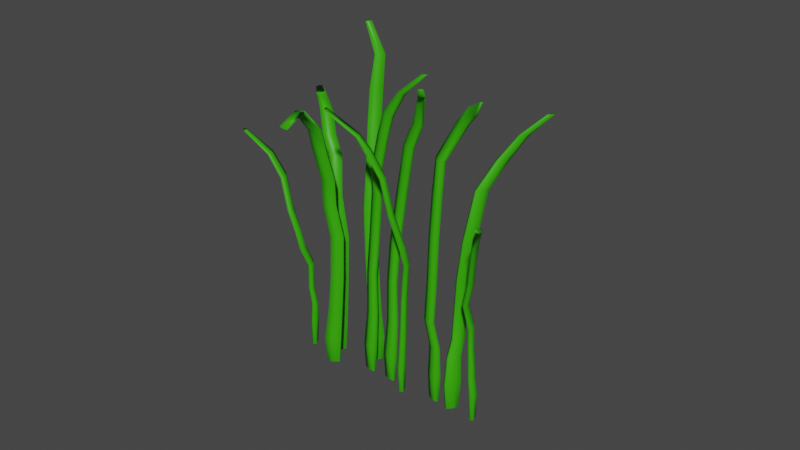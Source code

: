 # Source: grass_2.blend  (saved by Blender 3.4.6; exported with 4.5.12 LTS)
import bpy
from mathutils import Matrix  # noqa: F401  (used for matrix-valued properties, if any)

bpy.ops.wm.read_factory_settings(use_empty=True)
scene = bpy.context.scene
scene.name = 'Scene'

# ---- collections
col_collection = bpy.data.collections.new('Collection'); scene.collection.children.link(col_collection)
col_grass_2 = bpy.data.collections.new('Grass 2'); scene.collection.children.link(col_grass_2)

# ---- materials (node trees are filled in below, after node groups)
mat_grass = bpy.data.materials.new('grass')
mat_grass.use_transparent_shadow = False

# ---- material node trees
mat_grass.use_nodes = True; mat_grass.node_tree.nodes.clear()
_N = mat_grass.node_tree.nodes; _L = mat_grass.node_tree.links
n0 = _N.new('ShaderNodeBsdfPrincipled'); n0.name = 'Principled BSDF'; n0.location = (10, 300)
n0.distribution = 'GGX'
n0.subsurface_method = 'RANDOM_WALK_SKIN'
n0.inputs[0].default_value = (0.0382, 0.4233, 0.0, 1.0)
n0.inputs[3].default_value = 1.45
n0.inputs[27].default_value = (0.0, 0.0, 0.0, 1.0)
n0.inputs[28].default_value = 1.0
n1 = _N.new('ShaderNodeOutputMaterial'); n1.name = 'Material Output'; n1.location = (300, 300)
_L.new(n0.outputs[0], n1.inputs[0])
n1.is_active_output = True

# ---- world
world_world = bpy.data.worlds.new('World'); scene.world = world_world
world_world.use_nodes = True; world_world.node_tree.nodes.clear()
_N = world_world.node_tree.nodes; _L = world_world.node_tree.links
n0 = _N.new('ShaderNodeOutputWorld'); n0.name = 'World Output'; n0.location = (300, 300)
n1 = _N.new('ShaderNodeBackground'); n1.name = 'Background'; n1.location = (10, 300)
n1.inputs[0].default_value = (0.05088, 0.05088, 0.05088, 1.0)
_L.new(n1.outputs[0], n0.inputs[0])
n0.is_active_output = True
world_world.color = (0.05088, 0.05088, 0.05088)
world_world.use_sun_shadow = False
world_world.sun_shadow_jitter_overblur = 0.0

# ---- meshes
me_cylinder_018 = bpy.data.meshes.new('Cylinder.018')
me_cylinder_018.from_pydata([(0.05378, -0.21, -0.1078), (0.06244, -0.215, -0.1078), (0.06244, -0.225, -0.1078), (0.05378, -0.23, -0.1078), (0.04512, -0.225, -0.1078), (0.04512, -0.215, -0.1078), (0.05378, -0.2073, -0.0893), (0.05615, -0.2041, -0.06879), (0.06429, -0.1921, -0.05716), (0.06712, -0.1917, -0.02984), (0.06759, -0.1978, -0.0125), (0.07081, -0.2154, 0.01568), (0.08614, -0.2126, 0.04927), (0.1116, -0.216, 0.06704), (0.1334, -0.2404, 0.08388), (0.1617, -0.2645, 0.09643), (0.1665, -0.2673, 0.09643), (0.1402, -0.2441, 0.08392), (0.12, -0.2209, 0.06708), (0.09463, -0.2175, 0.04928), (0.07946, -0.2203, 0.01568), (0.07625, -0.2028, -0.0125), (0.07582, -0.1968, -0.02983), (0.07296, -0.1971, -0.05716), (0.06535, -0.2094, -0.0688), (0.06482, -0.2136, -0.0893), (0.1666, -0.2728, 0.09645), (0.1402, -0.2521, 0.08393), (0.1196, -0.2308, 0.06716), (0.09434, -0.2276, 0.04927), (0.07947, -0.2302, 0.0157), (0.07625, -0.2127, -0.0125), (0.07585, -0.2068, -0.02981), (0.07296, -0.2071, -0.05716), (0.06535, -0.22, -0.06886), (0.06482, -0.2264, -0.0893), (0.1618, -0.2755, 0.09644), (0.1335, -0.2562, 0.08392), (0.1109, -0.236, 0.06716), (0.08559, -0.2326, 0.04926), (0.07082, -0.2352, 0.0157), (0.06759, -0.2177, -0.0125), (0.06715, -0.2117, -0.02982), (0.06428, -0.2121, -0.05717), (0.05618, -0.2253, -0.06906), (0.05378, -0.2327, -0.0893), (0.157, -0.2728, 0.09644), (0.1265, -0.2522, 0.08389), (0.1023, -0.2309, 0.06716), (0.07691, -0.2277, 0.04925), (0.06217, -0.2302, 0.0157), (0.05893, -0.2127, -0.0125), (0.05838, -0.2065, -0.02985), (0.05556, -0.2069, -0.05718), (0.04699, -0.2199, -0.06922), (0.04274, -0.2264, -0.0893), (0.1569, -0.2673, 0.09642), (0.1265, -0.2443, 0.08387), (0.1027, -0.2209, 0.0671), (0.07723, -0.2177, 0.04927), (0.06213, -0.2203, 0.01568), (0.05893, -0.2028, -0.0125), (0.05835, -0.1965, -0.02987), (0.05557, -0.1969, -0.05717), (0.04698, -0.2093, -0.06911), (0.04274, -0.2136, -0.0893), (-0.03734, 0.2258, -0.1094), (-0.02954, 0.2158, -0.1094), (-0.03067, 0.2062, -0.1094), (-0.0396, 0.2065, -0.1094), (-0.0474, 0.2165, -0.1094), (-0.04627, 0.2262, -0.1094), (-0.03703, 0.2285, -0.09093), (-0.03425, 0.215, -0.06199), (-0.03308, 0.2092, -0.03924), (-0.03131, 0.2125, -0.01826), (-0.03547, 0.239, 0.01185), (-0.0296, 0.2734, 0.03768), (-0.03107, 0.3194, 0.04932), (-0.0274, 0.368, 0.06427), (-0.02448, 0.4221, 0.06554), (-0.02026, 0.496, 0.06958), (-0.01596, 0.4911, 0.06946), (-0.01909, 0.411, 0.06716), (-0.01939, 0.356, 0.06197), (-0.02308, 0.3091, 0.04907), (-0.02178, 0.2633, 0.03769), (-0.02768, 0.229, 0.01185), (-0.02351, 0.2025, -0.01826), (-0.02528, 0.1992, -0.03924), (-0.02598, 0.2044, -0.06199), (-0.02709, 0.2157, -0.09093), (-0.01586, 0.4858, 0.06825), (-0.02071, 0.4012, 0.06851), (-0.0204, 0.3481, 0.06181), (-0.02413, 0.2994, 0.04903), (-0.02289, 0.2536, 0.03769), (-0.0288, 0.2193, 0.01184), (-0.02464, 0.1929, -0.01826), (-0.0264, 0.1896, -0.03924), (-0.02717, 0.1941, -0.06199), (-0.02852, 0.2034, -0.09093), (-0.01993, 0.4854, 0.06696), (-0.02805, 0.4014, 0.0688), (-0.02961, 0.3513, 0.06413), (-0.03316, 0.3001, 0.04908), (-0.03182, 0.2539, 0.03768), (-0.03772, 0.2197, 0.01184), (-0.03356, 0.1932, -0.01827), (-0.03533, 0.1899, -0.03924), (-0.03664, 0.1945, -0.06199), (-0.03991, 0.2039, -0.09093), (-0.02455, 0.4904, 0.0676), (-0.03489, 0.4071, 0.06971), (-0.03769, 0.3607, 0.06587), (-0.04111, 0.3102, 0.04916), (-0.03963, 0.2639, 0.03768), (-0.04552, 0.2297, 0.01185), (-0.04136, 0.2032, -0.01827), (-0.04313, 0.1999, -0.03924), (-0.04492, 0.2051, -0.06199), (-0.04985, 0.2166, -0.09093), (-0.02473, 0.4957, 0.06894), (-0.03342, 0.42, 0.0684), (-0.0366, 0.3693, 0.06587), (-0.04007, 0.32, 0.04932), (-0.03852, 0.2736, 0.03768), (-0.0444, 0.2394, 0.01185), (-0.04024, 0.2129, -0.01826), (-0.042, 0.2096, -0.03924), (-0.04373, 0.2153, -0.06199), (-0.04841, 0.2289, -0.09093), (-0.06349, 0.273, -0.1078), (-0.06899, 0.2568, -0.1078), (-0.07296, 0.2609, -0.1078), (-0.07143, 0.2811, -0.1078), (-0.06594, 0.2974, -0.1078), (-0.06197, 0.2933, -0.1078), (-0.06123, 0.2704, -0.08813), (-0.06277, 0.2606, -0.07436), (-0.06642, 0.2654, -0.06025), (-0.0663, 0.262, -0.0413), (-0.07784, 0.2554, -0.02688), (-0.08413, 0.2558, -0.01221), (-0.09014, 0.2782, 0.001547), (-0.09355, 0.3143, 0.02306), (-0.1074, 0.3481, 0.03829), (-0.134, 0.4094, 0.05174), (-0.1369, 0.3999, 0.05176), (-0.1124, 0.3379, 0.03819), (-0.09915, 0.2984, 0.02303), (-0.09578, 0.2626, 0.001556), (-0.08959, 0.2395, -0.01218), (-0.08328, 0.239, -0.02686), (-0.07174, 0.2457, -0.04125), (-0.0719, 0.2492, -0.06023), (-0.06814, 0.2439, -0.07309), (-0.06825, 0.2498, -0.08814), (-0.1392, 0.4023, 0.05175), (-0.115, 0.3393, 0.03831), (-0.103, 0.3021, 0.02309), (-0.09952, 0.2658, 0.001596), (-0.09348, 0.2432, -0.01219), (-0.08732, 0.243, -0.02695), (-0.07567, 0.2496, -0.04125), (-0.07578, 0.253, -0.06017), (-0.0723, 0.2481, -0.07304), (-0.07328, 0.2549, -0.08811), (-0.1385, 0.4141, 0.05173), (-0.1129, 0.3518, 0.03849), (-0.1012, 0.3214, 0.0232), (-0.0975, 0.2841, 0.001659), (-0.09193, 0.2633, -0.01219), (-0.08597, 0.2636, -0.0271), (-0.07416, 0.2698, -0.04129), (-0.07422, 0.2731, -0.06016), (-0.07111, 0.2691, -0.07427), (-0.07131, 0.2807, -0.08809), (-0.1355, 0.4232, 0.05172), (-0.108, 0.3628, 0.03865), (-0.09523, 0.3363, 0.02335), (-0.09181, 0.2998, 0.001731), (-0.08641, 0.2794, -0.01219), (-0.08051, 0.2798, -0.02714), (-0.06866, 0.286, -0.04129), (-0.06874, 0.2894, -0.06019), (-0.06555, 0.286, -0.07502), (-0.0643, 0.3014, -0.08808), (-0.1332, 0.4208, 0.05173), (-0.1051, 0.3603, 0.03859), (-0.09139, 0.3325, 0.02328), (-0.08814, 0.2968, 0.001674), (-0.08252, 0.2757, -0.0122), (-0.07647, 0.2758, -0.02704), (-0.06474, 0.2821, -0.0413), (-0.06485, 0.2855, -0.06023), (-0.06138, 0.2818, -0.07506), (-0.05927, 0.2962, -0.08811), (-0.01119, 0.0644, -0.1078), (-0.01069, 0.04388, -0.1078), (-0.01484, 0.04091, -0.1078), (-0.01948, 0.05846, -0.1078), (-0.01998, 0.07899, -0.1078), (-0.01584, 0.08196, -0.1078), (-0.009943, 0.06551, -0.08915), (-0.007325, 0.06517, -0.06217), (-0.005622, 0.07793, -0.03374), (-0.0008412, 0.08112, -0.005045), (0.001815, 0.07457, 0.02515), (-0.0007108, 0.06467, 0.04224), (0.004674, 0.03994, 0.0676), (0.008835, 0.01593, 0.08543), (0.01627, -0.04044, 0.1024), (0.02764, -0.1331, 0.1199), (0.02793, -0.1429, 0.1205), (0.01609, -0.05389, 0.1023), (0.009076, -0.004484, 0.08504), (0.005049, 0.01988, 0.06756), (-0.0002113, 0.04412, 0.04223), (0.002314, 0.05404, 0.02515), (-0.0003477, 0.06061, -0.00505), (-0.005494, 0.05781, -0.03415), (-0.0068, 0.0434, -0.06217), (-0.009313, 0.03934, -0.08915), (0.02564, -0.1446, 0.1205), (0.01289, -0.0567, 0.1023), (0.004943, -0.007415, 0.08507), (0.0009028, 0.01691, 0.06756), (-0.004359, 0.04117, 0.04224), (-0.001794, 0.05094, 0.02517), (-0.004494, 0.05764, -0.00505), (-0.009584, 0.05481, -0.03408), (-0.01114, 0.04013, -0.06212), (-0.0146, 0.03555, -0.08915), (0.02304, -0.1364, 0.1199), (0.009922, -0.04634, 0.1023), (0.0005728, 0.01008, 0.08551), (-0.003602, 0.03394, 0.06761), (-0.00899, 0.05852, 0.0422), (-0.00646, 0.06857, 0.02516), (-0.009125, 0.07517, -0.005036), (-0.01378, 0.07179, -0.03359), (-0.01611, 0.05884, -0.06216), (-0.02051, 0.05794, -0.08914), (0.02268, -0.1263, 0.1194), (0.009836, -0.03134, 0.1025), (0.0003163, 0.03106, 0.08605), (-0.004142, 0.05469, 0.06761), (-0.009466, 0.07872, 0.04215), (-0.006924, 0.08898, 0.02518), (-0.009624, 0.0957, -0.005037), (-0.01431, 0.09192, -0.03375), (-0.01658, 0.08051, -0.0621), (-0.02115, 0.08411, -0.08914), (0.02497, -0.1246, 0.1194), (0.013, -0.02832, 0.1025), (0.004451, 0.034, 0.08603), (2.326e-05, 0.05758, 0.06762), (-0.005326, 0.08179, 0.04216), (-0.002816, 0.09208, 0.02516), (-0.005477, 0.09867, -0.005036), (-0.01015, 0.09487, -0.03373), (-0.01224, 0.08378, -0.06216), (-0.01586, 0.08789, -0.08914), (0.01088, -0.08351, -0.1076), (0.004744, -0.09845, -0.1076), (0.0009572, -0.09356, -0.1076), (0.003303, -0.07372, -0.1076), (0.009435, -0.05878, -0.1076), (0.01322, -0.06367, -0.1076), (0.01192, -0.08486, -0.08911), (0.01222, -0.09055, -0.06079), (0.01275, -0.09118, -0.03585), (0.01478, -0.09652, -0.009278), (0.006488, -0.111, 0.004453), (-0.007127, -0.102, 0.02861), (-0.01472, -0.08164, 0.0524), (-0.03149, -0.07358, 0.07057), (-0.04406, -0.0601, 0.08048), (-0.07997, -0.0255, 0.09627), (-0.08171, -0.03252, 0.09665), (-0.04826, -0.07171, 0.08059), (-0.03731, -0.08695, 0.07047), (-0.02055, -0.09631, 0.05242), (-0.01258, -0.1164, 0.02849), (0.0004469, -0.1259, 0.004438), (0.008644, -0.1115, -0.009278), (0.006617, -0.1061, -0.03585), (0.005713, -0.1064, -0.06079), (0.004101, -0.1039, -0.08911), (-0.08309, -0.03048, 0.09684), (-0.05035, -0.06784, 0.08061), (-0.04085, -0.08463, 0.0706), (-0.02424, -0.09193, 0.05248), (-0.01638, -0.1115, 0.02848), (-0.00332, -0.121, 0.004434), (0.004857, -0.1066, -0.009273), (0.00283, -0.1012, -0.03585), (0.001694, -0.1012, -0.06079), (-0.000727, -0.09767, -0.08911), (-0.08212, -0.02254, 0.09714), (-0.04822, -0.05219, 0.08052), (-0.03857, -0.07067, 0.071), (-0.02222, -0.073, 0.05246), (-0.01472, -0.09226, 0.02862), (-0.001018, -0.1012, 0.004442), (0.007203, -0.08673, -0.009278), (0.005175, -0.08139, -0.03585), (0.004183, -0.08017, -0.06079), (0.002263, -0.07238, -0.08911), (-0.07835, -0.01643, 0.09767), (-0.04336, -0.04076, 0.08051), (-0.03253, -0.05619, 0.07093), (-0.01608, -0.05772, 0.05239), (-0.00863, -0.07734, 0.02862), (0.005046, -0.0863, 0.004453), (0.01333, -0.07178, -0.009274), (0.01131, -0.06645, -0.03585), (0.01069, -0.06431, -0.06079), (0.01008, -0.05333, -0.08911), (-0.07702, -0.01822, 0.09733), (-0.0412, -0.045, 0.0805), (-0.029, -0.05755, 0.07066), (-0.01238, -0.06204, 0.05238), (-0.004767, -0.08219, 0.02861), (0.008856, -0.09117, 0.004449), (0.01712, -0.07668, -0.009278), (0.01509, -0.07134, -0.03585), (0.01471, -0.06951, -0.06079), (0.01491, -0.05957, -0.08911), (0.001196, 0.1187, -0.1078), (0.009134, 0.1093, -0.1078), (0.008145, 0.09957, -0.1078), (-0.0007822, 0.09924, -0.1078), (-0.00872, 0.1087, -0.1078), (-0.007731, 0.1184, -0.1078), (0.001335, 0.1213, -0.08947), (-0.0008991, 0.1174, -0.06904), (-0.002487, 0.1155, -0.04795), (-0.003511, 0.1219, -0.0228), (-0.00329, 0.1291, 0.01018), (0.003995, 0.1489, 0.04324), (0.009942, 0.1721, 0.06649), (0.01622, 0.1916, 0.08827), (0.02172, 0.1932, 0.1111), (0.01147, 0.2252, 0.1312), (0.01586, 0.22, 0.1312), (0.02798, 0.1858, 0.1111), (0.02416, 0.1822, 0.08827), (0.01788, 0.1627, 0.06649), (0.01193, 0.1395, 0.04324), (0.004648, 0.1196, 0.01018), (0.004428, 0.1125, -0.0228), (0.005451, 0.1061, -0.04795), (0.007524, 0.1075, -0.06904), (0.01146, 0.1093, -0.08947), (0.01532, 0.2146, 0.1312), (0.02719, 0.1781, 0.1111), (0.02316, 0.1725, 0.08827), (0.01689, 0.1529, 0.06649), (0.01094, 0.1297, 0.04324), (0.003659, 0.1099, 0.01018), (0.003439, 0.1027, -0.0228), (0.004462, 0.09637, -0.04795), (0.006474, 0.09712, -0.06904), (0.01019, 0.09687, -0.08947), (0.01038, 0.2144, 0.1312), (0.02039, 0.1765, 0.1111), (0.01423, 0.1721, 0.08827), (0.007964, 0.1526, 0.06649), (0.002017, 0.1294, 0.04324), (-0.005268, 0.1096, 0.01018), (-0.005489, 0.1024, -0.0228), (-0.004465, 0.09604, -0.04795), (-0.002998, 0.09677, -0.06904), (-0.001187, 0.09645, -0.08947), (0.007029, 0.2154, 0.1313), (0.01418, 0.1833, 0.1111), (0.006276, 0.1815, 0.08825), (2.583e-05, 0.162, 0.06649), (-0.005921, 0.1388, 0.04324), (-0.01321, 0.119, 0.01018), (-0.01343, 0.1118, -0.0228), (-0.0124, 0.1054, -0.04795), (-0.01142, 0.1068, -0.06904), (-0.01131, 0.1084, -0.08947), (0.007576, 0.2208, 0.1313), (0.01489, 0.1916, 0.1111), (0.007269, 0.1913, 0.08825), (0.001015, 0.1718, 0.06649), (-0.004932, 0.1485, 0.04324), (-0.01222, 0.1287, 0.01018), (-0.01244, 0.1216, -0.0228), (-0.01141, 0.1152, -0.04795), (-0.01037, 0.1171, -0.06904), (-0.01005, 0.1209, -0.08947), (0.006045, -0.006257, -0.1078), (0.006543, -0.02678, -0.1078), (0.002397, -0.02975, -0.1078), (-0.002249, -0.0122, -0.1078), (-0.002747, 0.008331, -0.1078), (0.0014, 0.0113, -0.1078), (0.007291, -0.00515, -0.08915), (0.00991, -0.00549, -0.06217), (0.01161, 0.007267, -0.03374), (0.01639, 0.01046, -0.005045), (0.02262, -0.001606, 0.02885), (0.02472, -0.0196, 0.04896), (0.02644, -0.04044, 0.06704), (0.03323, -0.07049, 0.0838), (0.02974, -0.1093, 0.1049), (0.0148, -0.1761, 0.1148), (0.01509, -0.1859, 0.1153), (0.02941, -0.1224, 0.1049), (0.03284, -0.08946, 0.08364), (0.02681, -0.06049, 0.06699), (0.02522, -0.04015, 0.04892), (0.02312, -0.02217, 0.02881), (0.01689, -0.01005, -0.00505), (0.01174, -0.01285, -0.03415), (0.01044, -0.02726, -0.06217), (0.007922, -0.03132, -0.08915), (0.0128, -0.1876, 0.1153), (0.0262, -0.1251, 0.1049), (0.02871, -0.0924, 0.08368), (0.02266, -0.06346, 0.06699), (0.02107, -0.04309, 0.04893), (0.01903, -0.02527, 0.02887), (0.01274, -0.01302, -0.00505), (0.007651, -0.01585, -0.03408), (0.006099, -0.03053, -0.06212), (0.002637, -0.03511, -0.08915), (0.0102, -0.1794, 0.1148), (0.02335, -0.1151, 0.1049), (0.02499, -0.07637, 0.08387), (0.01816, -0.04644, 0.06704), (0.01648, -0.02582, 0.0489), (0.01435, -0.007631, 0.02886), (0.008109, 0.004509, -0.005036), (0.003458, 0.001131, -0.03359), (0.001125, -0.01182, -0.06216), (-0.003278, -0.01272, -0.08914), (0.009844, -0.1693, 0.1143), (0.02338, -0.1003, 0.105), (0.02493, -0.05586, 0.08433), (0.01762, -0.02569, 0.06705), (0.01623, -0.006148, 0.04874), (0.01398, 0.01236, 0.02845), (0.007611, 0.02504, -0.005037), (0.002928, 0.02126, -0.03375), (0.0006542, 0.009849, -0.0621), (-0.003912, 0.01345, -0.08914), (0.01213, -0.1676, 0.1143), (0.02655, -0.09733, 0.105), (0.02908, -0.05296, 0.08429), (0.02178, -0.0228, 0.06705), (0.02038, -0.00311, 0.04874), (0.01807, 0.01549, 0.02841), (0.01176, 0.02801, -0.005036), (0.007089, 0.02421, -0.03373), (0.00499, 0.01312, -0.06216), (0.001373, 0.01723, -0.08914), (-0.05505, 0.1532, -0.1076), (-0.0488, 0.1385, -0.1076), (-0.05108, 0.13, -0.1076), (-0.05959, 0.1362, -0.1076), (-0.06583, 0.1509, -0.1076), (-0.06356, 0.1594, -0.1076), (-0.05442, 0.1556, -0.08911), (-0.05012, 0.1486, -0.06079), (-0.04808, 0.1422, -0.03835), (-0.0459, 0.148, -0.009278), (-0.05356, 0.1569, 0.01408), (-0.0551, 0.1542, 0.03322), (-0.06524, 0.1552, 0.05501), (-0.07529, 0.1239, 0.07242), (-0.09911, 0.08197, 0.08921), (-0.1286, 0.00457, 0.08527), (-0.1251, -0.003178, 0.08533), (-0.09407, 0.071, 0.08925), (-0.06902, 0.1094, 0.07244), (-0.059, 0.1405, 0.05501), (-0.04885, 0.1395, 0.03322), (-0.04731, 0.1422, 0.01408), (-0.03966, 0.1333, -0.009278), (-0.04184, 0.1275, -0.03835), (-0.04349, 0.133, -0.06079), (-0.04646, 0.1368, -0.08911), (-0.126, -0.006402, 0.08551), (-0.09544, 0.06515, 0.08926), (-0.07091, 0.1012, 0.07239), (-0.06126, 0.132, 0.055), (-0.05113, 0.1309, 0.03321), (-0.04959, 0.1337, 0.01408), (-0.04194, 0.1247, -0.009273), (-0.04411, 0.119, -0.03835), (-0.0459, 0.1239, -0.06079), (-0.04936, 0.126, -0.08911), (-0.13, -0.0002294, 0.08615), (-0.1019, 0.07023, 0.08923), (-0.07899, 0.1077, 0.07232), (-0.0697, 0.1383, 0.05497), (-0.05964, 0.1371, 0.03322), (-0.0581, 0.1399, 0.01408), (-0.05045, 0.1309, -0.009278), (-0.05262, 0.1252, -0.03835), (-0.05494, 0.1305, -0.06079), (-0.06021, 0.1338, -0.08911), (-0.1328, 0.01041, 0.08684), (-0.1066, 0.08163, 0.08873), (-0.08501, 0.1226, 0.07229), (-0.07594, 0.153, 0.05497), (-0.06589, 0.1518, 0.03321), (-0.06435, 0.1546, 0.01408), (-0.05669, 0.1456, -0.009274), (-0.05887, 0.1399, -0.03835), (-0.06156, 0.1461, -0.06079), (-0.06817, 0.1526, -0.08911), (-0.1319, 0.01338, 0.0865), (-0.1051, 0.08761, 0.08876), (-0.08307, 0.1308, 0.07233), (-0.07337, 0.1599, 0.05471), (-0.06361, 0.1604, 0.03322), (-0.06207, 0.1631, 0.01408), (-0.05442, 0.1541, -0.009278), (-0.0566, 0.1484, -0.03835), (-0.05915, 0.1551, -0.06079), (-0.06528, 0.1634, -0.08911), (0.04338, -0.1581, -0.1078), (0.04269, -0.1786, -0.1078), (0.03841, -0.1803, -0.1078), (0.03482, -0.1615, -0.1078), (0.03551, -0.141, -0.1078), (0.03979, -0.1393, -0.1078), (0.04456, -0.1577, -0.0893), (0.04364, -0.158, -0.06622), (0.03646, -0.1506, -0.04649), (0.03878, -0.1525, -0.02197), (0.04007, -0.1569, 0.01361), (0.04398, -0.1547, 0.0446), (0.04724, -0.162, 0.06753), (0.06736, -0.2007, 0.09263), (0.069, -0.2455, 0.1034), (0.06324, -0.318, 0.1143), (0.06254, -0.3248, 0.1152), (0.06747, -0.2656, 0.1018), (0.06666, -0.2222, 0.09239), (0.04582, -0.1814, 0.06722), (0.04329, -0.1752, 0.0446), (0.03938, -0.1774, 0.01361), (0.03809, -0.173, -0.02197), (0.03576, -0.1711, -0.04649), (0.04291, -0.1798, -0.06622), (0.04368, -0.1838, -0.0893), (0.06015, -0.3254, 0.1153), (0.06399, -0.2677, 0.1016), (0.06239, -0.2237, 0.09243), (0.04127, -0.1827, 0.0671), (0.03901, -0.1769, 0.0446), (0.0351, -0.1791, 0.01361), (0.03381, -0.1747, -0.02197), (0.03148, -0.1727, -0.04649), (0.03837, -0.1816, -0.06622), (0.03822, -0.1859, -0.0893), (0.05843, -0.319, 0.1146), (0.06211, -0.2497, 0.1029), (0.05879, -0.2036, 0.09272), (0.03768, -0.1639, 0.0671), (0.03542, -0.1581, 0.0446), (0.03151, -0.1603, 0.01361), (0.03022, -0.1558, -0.02197), (0.02789, -0.1539, -0.04649), (0.03456, -0.1616, -0.06622), (0.03364, -0.1619, -0.0893), (0.05917, -0.3128, 0.1133), (0.06349, -0.2282, 0.1046), (0.05943, -0.1815, 0.09303), (0.03929, -0.1442, 0.06805), (0.03611, -0.1376, 0.0446), (0.0322, -0.1398, 0.01361), (0.03091, -0.1353, -0.02197), (0.02858, -0.1334, -0.04649), (0.03529, -0.1398, -0.06622), (0.03452, -0.1358, -0.0893), (0.06159, -0.3124, 0.1131), (0.06687, -0.2262, 0.1048), (0.06372, -0.18, 0.09301), (0.04415, -0.1438, 0.06773), (0.04039, -0.1359, 0.0446), (0.03648, -0.1381, 0.01361), (0.03519, -0.1337, -0.02197), (0.03286, -0.1317, -0.04649), (0.03983, -0.1381, -0.06622), (0.03998, -0.1337, -0.0893), (0.07391, -0.2933, -0.1078), (0.0673, -0.3071, -0.1078), (0.06368, -0.3015, -0.1078), (0.06669, -0.2822, -0.1078), (0.0733, -0.2684, -0.1078), (0.07692, -0.2739, -0.1078), (0.0749, -0.2948, -0.0893), (0.07062, -0.2972, -0.07573), (0.07093, -0.2832, -0.05523), (0.06958, -0.286, -0.03908), (0.0585, -0.2988, -0.01885), (0.05832, -0.3286, -0.001214), (0.05392, -0.3626, 0.02042), (0.04749, -0.4077, 0.03861), (0.04283, -0.4442, 0.04842), (0.01836, -0.535, 0.06087), (0.0147, -0.5426, 0.06087), (0.03693, -0.4567, 0.04852), (0.04088, -0.4215, 0.03861), (0.0473, -0.3764, 0.02042), (0.0517, -0.3424, -0.001214), (0.05188, -0.3126, -0.01885), (0.06296, -0.2998, -0.03908), (0.06435, -0.297, -0.05522), (0.0636, -0.3118, -0.07573), (0.06647, -0.3124, -0.0893), (0.0127, -0.5395, 0.06087), (0.03382, -0.453, 0.04856), (0.03726, -0.416, 0.03861), (0.04369, -0.3708, 0.02042), (0.04809, -0.3369, -0.001214), (0.04827, -0.3071, -0.01885), (0.05935, -0.2943, -0.03908), (0.06075, -0.2914, -0.05522), (0.05977, -0.3059, -0.07573), (0.06187, -0.3053, -0.0893), (0.01437, -0.5288, 0.06087), (0.0362, -0.4377, 0.04856), (0.04027, -0.3966, 0.03861), (0.0467, -0.3515, 0.02042), (0.05109, -0.3175, -0.001214), (0.05127, -0.2877, -0.01885), (0.06236, -0.2749, -0.03908), (0.06375, -0.2721, -0.05522), (0.06296, -0.2854, -0.07573), (0.0657, -0.2806, -0.0893), (0.01803, -0.5212, 0.06087), (0.04146, -0.4269, 0.04855), (0.04689, -0.3828, 0.03861), (0.05331, -0.3377, 0.02042), (0.05771, -0.3037, -0.001214), (0.05789, -0.2739, -0.01885), (0.06897, -0.2611, -0.03908), (0.07032, -0.2583, -0.05524), (0.06998, -0.2707, -0.07573), (0.07413, -0.263, -0.0893), (0.02003, -0.5243, 0.06087), (0.04429, -0.4312, 0.04856), (0.0505, -0.3884, 0.03861), (0.05692, -0.3432, 0.02042), (0.06132, -0.3092, -0.001214), (0.0615, -0.2795, -0.01885), (0.07258, -0.2667, -0.03908), (0.07393, -0.2639, -0.05524), (0.07381, -0.2766, -0.07573), (0.07873, -0.2701, -0.0893)], [], [(0, 1, 2, 3, 4, 5), (5, 65, 6, 0), (65, 64, 7, 6), (64, 63, 8, 7), (63, 62, 9, 8), (62, 61, 10, 9), (61, 60, 11, 10), (60, 59, 12, 11), (59, 58, 13, 12), (58, 57, 14, 13), (57, 56, 15, 14), (4, 55, 65, 5), (55, 54, 64, 65), (54, 53, 63, 64), (53, 52, 62, 63), (52, 51, 61, 62), (51, 50, 60, 61), (50, 49, 59, 60), (49, 48, 58, 59), (48, 47, 57, 58), (47, 46, 56, 57), (3, 45, 55, 4), (45, 44, 54, 55), (44, 43, 53, 54), (43, 42, 52, 53), (42, 41, 51, 52), (41, 40, 50, 51), (40, 39, 49, 50), (39, 38, 48, 49), (38, 37, 47, 48), (37, 36, 46, 47), (2, 35, 45, 3), (35, 34, 44, 45), (34, 33, 43, 44), (33, 32, 42, 43), (32, 31, 41, 42), (31, 30, 40, 41), (30, 29, 39, 40), (29, 28, 38, 39), (28, 27, 37, 38), (27, 26, 36, 37), (1, 25, 35, 2), (25, 24, 34, 35), (24, 23, 33, 34), (23, 22, 32, 33), (22, 21, 31, 32), (21, 20, 30, 31), (20, 19, 29, 30), (19, 18, 28, 29), (18, 17, 27, 28), (17, 16, 26, 27), (0, 6, 25, 1), (6, 7, 24, 25), (7, 8, 23, 24), (8, 9, 22, 23), (9, 10, 21, 22), (10, 11, 20, 21), (11, 12, 19, 20), (12, 13, 18, 19), (13, 14, 17, 18), (14, 15, 16, 17), (16, 15, 56, 46, 36, 26), (66, 67, 68, 69, 70, 71), (71, 131, 72, 66), (131, 130, 73, 72), (130, 129, 74, 73), (129, 128, 75, 74), (128, 127, 76, 75), (127, 126, 77, 76), (126, 125, 78, 77), (125, 124, 79, 78), (124, 123, 80, 79), (123, 122, 81, 80), (70, 121, 131, 71), (121, 120, 130, 131), (120, 119, 129, 130), (119, 118, 128, 129), (118, 117, 127, 128), (117, 116, 126, 127), (116, 115, 125, 126), (115, 114, 124, 125), (114, 113, 123, 124), (113, 112, 122, 123), (69, 111, 121, 70), (111, 110, 120, 121), (110, 109, 119, 120), (109, 108, 118, 119), (108, 107, 117, 118), (107, 106, 116, 117), (106, 105, 115, 116), (105, 104, 114, 115), (104, 103, 113, 114), (103, 102, 112, 113), (68, 101, 111, 69), (101, 100, 110, 111), (100, 99, 109, 110), (99, 98, 108, 109), (98, 97, 107, 108), (97, 96, 106, 107), (96, 95, 105, 106), (95, 94, 104, 105), (94, 93, 103, 104), (93, 92, 102, 103), (67, 91, 101, 68), (91, 90, 100, 101), (90, 89, 99, 100), (89, 88, 98, 99), (88, 87, 97, 98), (87, 86, 96, 97), (86, 85, 95, 96), (85, 84, 94, 95), (84, 83, 93, 94), (83, 82, 92, 93), (66, 72, 91, 67), (72, 73, 90, 91), (73, 74, 89, 90), (74, 75, 88, 89), (75, 76, 87, 88), (76, 77, 86, 87), (77, 78, 85, 86), (78, 79, 84, 85), (79, 80, 83, 84), (80, 81, 82, 83), (82, 81, 122, 112, 102, 92), (132, 133, 134, 135, 136, 137), (137, 197, 138, 132), (197, 196, 139, 138), (196, 195, 140, 139), (195, 194, 141, 140), (194, 193, 142, 141), (193, 192, 143, 142), (192, 191, 144, 143), (191, 190, 145, 144), (190, 189, 146, 145), (189, 188, 147, 146), (136, 187, 197, 137), (187, 186, 196, 197), (186, 185, 195, 196), (185, 184, 194, 195), (184, 183, 193, 194), (183, 182, 192, 193), (182, 181, 191, 192), (181, 180, 190, 191), (180, 179, 189, 190), (179, 178, 188, 189), (135, 177, 187, 136), (177, 176, 186, 187), (176, 175, 185, 186), (175, 174, 184, 185), (174, 173, 183, 184), (173, 172, 182, 183), (172, 171, 181, 182), (171, 170, 180, 181), (170, 169, 179, 180), (169, 168, 178, 179), (134, 167, 177, 135), (167, 166, 176, 177), (166, 165, 175, 176), (165, 164, 174, 175), (164, 163, 173, 174), (163, 162, 172, 173), (162, 161, 171, 172), (161, 160, 170, 171), (160, 159, 169, 170), (159, 158, 168, 169), (133, 157, 167, 134), (157, 156, 166, 167), (156, 155, 165, 166), (155, 154, 164, 165), (154, 153, 163, 164), (153, 152, 162, 163), (152, 151, 161, 162), (151, 150, 160, 161), (150, 149, 159, 160), (149, 148, 158, 159), (132, 138, 157, 133), (138, 139, 156, 157), (139, 140, 155, 156), (140, 141, 154, 155), (141, 142, 153, 154), (142, 143, 152, 153), (143, 144, 151, 152), (144, 145, 150, 151), (145, 146, 149, 150), (146, 147, 148, 149), (148, 147, 188, 178, 168, 158), (198, 199, 200, 201, 202, 203), (203, 263, 204, 198), (263, 262, 205, 204), (262, 261, 206, 205), (261, 260, 207, 206), (260, 259, 208, 207), (259, 258, 209, 208), (258, 257, 210, 209), (257, 256, 211, 210), (256, 255, 212, 211), (255, 254, 213, 212), (202, 253, 263, 203), (253, 252, 262, 263), (252, 251, 261, 262), (251, 250, 260, 261), (250, 249, 259, 260), (249, 248, 258, 259), (248, 247, 257, 258), (247, 246, 256, 257), (246, 245, 255, 256), (245, 244, 254, 255), (201, 243, 253, 202), (243, 242, 252, 253), (242, 241, 251, 252), (241, 240, 250, 251), (240, 239, 249, 250), (239, 238, 248, 249), (238, 237, 247, 248), (237, 236, 246, 247), (236, 235, 245, 246), (235, 234, 244, 245), (200, 233, 243, 201), (233, 232, 242, 243), (232, 231, 241, 242), (231, 230, 240, 241), (230, 229, 239, 240), (229, 228, 238, 239), (228, 227, 237, 238), (227, 226, 236, 237), (226, 225, 235, 236), (225, 224, 234, 235), (199, 223, 233, 200), (223, 222, 232, 233), (222, 221, 231, 232), (221, 220, 230, 231), (220, 219, 229, 230), (219, 218, 228, 229), (218, 217, 227, 228), (217, 216, 226, 227), (216, 215, 225, 226), (215, 214, 224, 225), (198, 204, 223, 199), (204, 205, 222, 223), (205, 206, 221, 222), (206, 207, 220, 221), (207, 208, 219, 220), (208, 209, 218, 219), (209, 210, 217, 218), (210, 211, 216, 217), (211, 212, 215, 216), (212, 213, 214, 215), (214, 213, 254, 244, 234, 224), (264, 265, 266, 267, 268, 269), (269, 329, 270, 264), (329, 328, 271, 270), (328, 327, 272, 271), (327, 326, 273, 272), (326, 325, 274, 273), (325, 324, 275, 274), (324, 323, 276, 275), (323, 322, 277, 276), (322, 321, 278, 277), (321, 320, 279, 278), (268, 319, 329, 269), (319, 318, 328, 329), (318, 317, 327, 328), (317, 316, 326, 327), (316, 315, 325, 326), (315, 314, 324, 325), (314, 313, 323, 324), (313, 312, 322, 323), (312, 311, 321, 322), (311, 310, 320, 321), (267, 309, 319, 268), (309, 308, 318, 319), (308, 307, 317, 318), (307, 306, 316, 317), (306, 305, 315, 316), (305, 304, 314, 315), (304, 303, 313, 314), (303, 302, 312, 313), (302, 301, 311, 312), (301, 300, 310, 311), (266, 299, 309, 267), (299, 298, 308, 309), (298, 297, 307, 308), (297, 296, 306, 307), (296, 295, 305, 306), (295, 294, 304, 305), (294, 293, 303, 304), (293, 292, 302, 303), (292, 291, 301, 302), (291, 290, 300, 301), (265, 289, 299, 266), (289, 288, 298, 299), (288, 287, 297, 298), (287, 286, 296, 297), (286, 285, 295, 296), (285, 284, 294, 295), (284, 283, 293, 294), (283, 282, 292, 293), (282, 281, 291, 292), (281, 280, 290, 291), (264, 270, 289, 265), (270, 271, 288, 289), (271, 272, 287, 288), (272, 273, 286, 287), (273, 274, 285, 286), (274, 275, 284, 285), (275, 276, 283, 284), (276, 277, 282, 283), (277, 278, 281, 282), (278, 279, 280, 281), (280, 279, 320, 310, 300, 290), (314, 324, 275, 284, 294, 304), (330, 331, 332, 333, 334, 335), (335, 395, 336, 330), (395, 394, 337, 336), (394, 393, 338, 337), (393, 392, 339, 338), (392, 391, 340, 339), (391, 390, 341, 340), (390, 389, 342, 341), (389, 388, 343, 342), (388, 387, 344, 343), (387, 386, 345, 344), (334, 385, 395, 335), (385, 384, 394, 395), (384, 383, 393, 394), (383, 382, 392, 393), (382, 381, 391, 392), (381, 380, 390, 391), (380, 379, 389, 390), (379, 378, 388, 389), (378, 377, 387, 388), (377, 376, 386, 387), (333, 375, 385, 334), (375, 374, 384, 385), (374, 373, 383, 384), (373, 372, 382, 383), (372, 371, 381, 382), (371, 370, 380, 381), (370, 369, 379, 380), (369, 368, 378, 379), (368, 367, 377, 378), (367, 366, 376, 377), (332, 365, 375, 333), (365, 364, 374, 375), (364, 363, 373, 374), (363, 362, 372, 373), (362, 361, 371, 372), (361, 360, 370, 371), (360, 359, 369, 370), (359, 358, 368, 369), (358, 357, 367, 368), (357, 356, 366, 367), (331, 355, 365, 332), (355, 354, 364, 365), (354, 353, 363, 364), (353, 352, 362, 363), (352, 351, 361, 362), (351, 350, 360, 361), (350, 349, 359, 360), (349, 348, 358, 359), (348, 347, 357, 358), (347, 346, 356, 357), (330, 336, 355, 331), (336, 337, 354, 355), (337, 338, 353, 354), (338, 339, 352, 353), (339, 340, 351, 352), (340, 341, 350, 351), (341, 342, 349, 350), (342, 343, 348, 349), (343, 344, 347, 348), (344, 345, 346, 347), (346, 345, 386, 376, 366, 356), (396, 397, 398, 399, 400, 401), (401, 461, 402, 396), (461, 460, 403, 402), (460, 459, 404, 403), (459, 458, 405, 404), (458, 457, 406, 405), (457, 456, 407, 406), (456, 455, 408, 407), (455, 454, 409, 408), (454, 453, 410, 409), (453, 452, 411, 410), (400, 451, 461, 401), (451, 450, 460, 461), (450, 449, 459, 460), (449, 448, 458, 459), (448, 447, 457, 458), (447, 446, 456, 457), (446, 445, 455, 456), (445, 444, 454, 455), (444, 443, 453, 454), (443, 442, 452, 453), (399, 441, 451, 400), (441, 440, 450, 451), (440, 439, 449, 450), (439, 438, 448, 449), (438, 437, 447, 448), (437, 436, 446, 447), (436, 435, 445, 446), (435, 434, 444, 445), (434, 433, 443, 444), (433, 432, 442, 443), (398, 431, 441, 399), (431, 430, 440, 441), (430, 429, 439, 440), (429, 428, 438, 439), (428, 427, 437, 438), (427, 426, 436, 437), (426, 425, 435, 436), (425, 424, 434, 435), (424, 423, 433, 434), (423, 422, 432, 433), (397, 421, 431, 398), (421, 420, 430, 431), (420, 419, 429, 430), (419, 418, 428, 429), (418, 417, 427, 428), (417, 416, 426, 427), (416, 415, 425, 426), (415, 414, 424, 425), (414, 413, 423, 424), (413, 412, 422, 423), (396, 402, 421, 397), (402, 403, 420, 421), (403, 404, 419, 420), (404, 405, 418, 419), (405, 406, 417, 418), (406, 407, 416, 417), (407, 408, 415, 416), (408, 409, 414, 415), (409, 410, 413, 414), (410, 411, 412, 413), (412, 411, 452, 442, 432, 422), (462, 463, 464, 465, 466, 467), (467, 527, 468, 462), (527, 526, 469, 468), (526, 525, 470, 469), (525, 524, 471, 470), (524, 523, 472, 471), (523, 522, 473, 472), (522, 521, 474, 473), (521, 520, 475, 474), (520, 519, 476, 475), (519, 518, 477, 476), (466, 517, 527, 467), (517, 516, 526, 527), (516, 515, 525, 526), (515, 514, 524, 525), (514, 513, 523, 524), (513, 512, 522, 523), (512, 511, 521, 522), (511, 510, 520, 521), (510, 509, 519, 520), (509, 508, 518, 519), (465, 507, 517, 466), (507, 506, 516, 517), (506, 505, 515, 516), (505, 504, 514, 515), (504, 503, 513, 514), (503, 502, 512, 513), (502, 501, 511, 512), (501, 500, 510, 511), (500, 499, 509, 510), (499, 498, 508, 509), (464, 497, 507, 465), (497, 496, 506, 507), (496, 495, 505, 506), (495, 494, 504, 505), (494, 493, 503, 504), (493, 492, 502, 503), (492, 491, 501, 502), (491, 490, 500, 501), (490, 489, 499, 500), (489, 488, 498, 499), (463, 487, 497, 464), (487, 486, 496, 497), (486, 485, 495, 496), (485, 484, 494, 495), (484, 483, 493, 494), (483, 482, 492, 493), (482, 481, 491, 492), (481, 480, 490, 491), (480, 479, 489, 490), (479, 478, 488, 489), (462, 468, 487, 463), (468, 469, 486, 487), (469, 470, 485, 486), (470, 471, 484, 485), (471, 472, 483, 484), (472, 473, 482, 483), (473, 474, 481, 482), (474, 475, 480, 481), (475, 476, 479, 480), (476, 477, 478, 479), (478, 477, 518, 508, 498, 488), (512, 522, 473, 482, 492, 502), (528, 529, 530, 531, 532, 533), (533, 593, 534, 528), (593, 592, 535, 534), (592, 591, 536, 535), (591, 590, 537, 536), (590, 589, 538, 537), (589, 588, 539, 538), (588, 587, 540, 539), (587, 586, 541, 540), (586, 585, 542, 541), (585, 584, 543, 542), (532, 583, 593, 533), (583, 582, 592, 593), (582, 581, 591, 592), (581, 580, 590, 591), (580, 579, 589, 590), (579, 578, 588, 589), (578, 577, 587, 588), (577, 576, 586, 587), (576, 575, 585, 586), (575, 574, 584, 585), (531, 573, 583, 532), (573, 572, 582, 583), (572, 571, 581, 582), (571, 570, 580, 581), (570, 569, 579, 580), (569, 568, 578, 579), (568, 567, 577, 578), (567, 566, 576, 577), (566, 565, 575, 576), (565, 564, 574, 575), (530, 563, 573, 531), (563, 562, 572, 573), (562, 561, 571, 572), (561, 560, 570, 571), (560, 559, 569, 570), (559, 558, 568, 569), (558, 557, 567, 568), (557, 556, 566, 567), (556, 555, 565, 566), (555, 554, 564, 565), (529, 553, 563, 530), (553, 552, 562, 563), (552, 551, 561, 562), (551, 550, 560, 561), (550, 549, 559, 560), (549, 548, 558, 559), (548, 547, 557, 558), (547, 546, 556, 557), (546, 545, 555, 556), (545, 544, 554, 555), (528, 534, 553, 529), (534, 535, 552, 553), (535, 536, 551, 552), (536, 537, 550, 551), (537, 538, 549, 550), (538, 539, 548, 549), (539, 540, 547, 548), (540, 541, 546, 547), (541, 542, 545, 546), (542, 543, 544, 545), (544, 543, 584, 574, 564, 554), (594, 595, 596, 597, 598, 599), (599, 659, 600, 594), (659, 658, 601, 600), (658, 657, 602, 601), (657, 656, 603, 602), (656, 655, 604, 603), (655, 654, 605, 604), (654, 653, 606, 605), (653, 652, 607, 606), (652, 651, 608, 607), (651, 650, 609, 608), (598, 649, 659, 599), (649, 648, 658, 659), (648, 647, 657, 658), (647, 646, 656, 657), (646, 645, 655, 656), (645, 644, 654, 655), (644, 643, 653, 654), (643, 642, 652, 653), (642, 641, 651, 652), (641, 640, 650, 651), (597, 639, 649, 598), (639, 638, 648, 649), (638, 637, 647, 648), (637, 636, 646, 647), (636, 635, 645, 646), (635, 634, 644, 645), (634, 633, 643, 644), (633, 632, 642, 643), (632, 631, 641, 642), (631, 630, 640, 641), (596, 629, 639, 597), (629, 628, 638, 639), (628, 627, 637, 638), (627, 626, 636, 637), (626, 625, 635, 636), (625, 624, 634, 635), (624, 623, 633, 634), (623, 622, 632, 633), (622, 621, 631, 632), (621, 620, 630, 631), (595, 619, 629, 596), (619, 618, 628, 629), (618, 617, 627, 628), (617, 616, 626, 627), (616, 615, 625, 626), (615, 614, 624, 625), (614, 613, 623, 624), (613, 612, 622, 623), (612, 611, 621, 622), (611, 610, 620, 621), (594, 600, 619, 595), (600, 601, 618, 619), (601, 602, 617, 618), (602, 603, 616, 617), (603, 604, 615, 616), (604, 605, 614, 615), (605, 606, 613, 614), (606, 607, 612, 613), (607, 608, 611, 612), (608, 609, 610, 611), (610, 609, 650, 640, 630, 620)])
me_cylinder_018.polygons.foreach_set('use_smooth', [True] * 622)
_uv = me_cylinder_018.uv_layers.new(name='UVMap')
_uv.uv.foreach_set('vector', [0.75, 0.49, 0.9578, 0.37, 0.9578, 0.13, 0.75, 0.01, 0.5422, 0.13, 0.5422, 0.37, 0.1667, 0.5, 0.1667, 0.5308, -8.941e-08, 0.5308, -8.941e-08, 0.5, 0.1667, 0.5308, 0.1667, 0.5692, -9.034e-08, 0.5692, -8.941e-08, 0.5308, 0.1667, 0.5692, 0.1667, 0.6077, -8.941e-08, 0.6077, -9.034e-08, 0.5692, 0.1667, 0.6077, 0.1667, 0.6462, -8.941e-08, 0.6462, -8.941e-08, 0.6077, 0.1667, 0.6462, 0.1667, 0.6846, -8.941e-08, 0.6846, -8.941e-08, 0.6462, 0.1667, 0.6846, 0.1667, 0.7231, -8.941e-08, 0.7231, -8.941e-08, 0.6846, 0.1667, 0.7231, 0.1667, 0.7615, -8.848e-08, 0.7615, -8.941e-08, 0.7231, 0.1667, 0.7615, 0.1667, 0.8, -8.941e-08, 0.8, -8.848e-08, 0.7615, 0.1667, 0.8, 0.1667, 0.8385, -8.941e-08, 0.8385, -8.941e-08, 0.8, 0.1667, 0.8385, 0.1667, 0.8769, -9.034e-08, 0.8769, -8.941e-08, 0.8385, 0.3333, 0.5, 0.3333, 0.5308, 0.1667, 0.5308, 0.1667, 0.5, 0.3333, 0.5308, 0.3333, 0.5692, 0.1667, 0.5692, 0.1667, 0.5308, 0.3333, 0.5692, 0.3333, 0.6077, 0.1667, 0.6077, 0.1667, 0.5692, 0.3333, 0.6077, 0.3333, 0.6462, 0.1667, 0.6462, 0.1667, 0.6077, 0.3333, 0.6462, 0.3333, 0.6846, 0.1667, 0.6846, 0.1667, 0.6462, 0.3333, 0.6846, 0.3333, 0.7231, 0.1667, 0.7231, 0.1667, 0.6846, 0.3333, 0.7231, 0.3333, 0.7615, 0.1667, 0.7615, 0.1667, 0.7231, 0.3333, 0.7615, 0.3333, 0.8, 0.1667, 0.8, 0.1667, 0.7615, 0.3333, 0.8, 0.3333, 0.8385, 0.1667, 0.8385, 0.1667, 0.8, 0.3333, 0.8385, 0.3333, 0.8769, 0.1667, 0.8769, 0.1667, 0.8385, 0.5, 0.5, 0.5, 0.5308, 0.3333, 0.5308, 0.3333, 0.5, 0.5, 0.5308, 0.5, 0.5692, 0.3333, 0.5692, 0.3333, 0.5308, 0.5, 0.5692, 0.5, 0.6077, 0.3333, 0.6077, 0.3333, 0.5692, 0.5, 0.6077, 0.5, 0.6462, 0.3333, 0.6462, 0.3333, 0.6077, 0.5, 0.6462, 0.5, 0.6846, 0.3333, 0.6846, 0.3333, 0.6462, 0.5, 0.6846, 0.5, 0.7231, 0.3333, 0.7231, 0.3333, 0.6846, 0.5, 0.7231, 0.5, 0.7615, 0.3333, 0.7615, 0.3333, 0.7231, 0.5, 0.7615, 0.5, 0.8, 0.3333, 0.8, 0.3333, 0.7615, 0.5, 0.8, 0.5, 0.8385, 0.3333, 0.8385, 0.3333, 0.8, 0.5, 0.8385, 0.5, 0.8769, 0.3333, 0.8769, 0.3333, 0.8385, 0.6667, 0.5, 0.6667, 0.5308, 0.5, 0.5308, 0.5, 0.5, 0.6667, 0.5308, 0.6667, 0.5692, 0.5, 0.5692, 0.5, 0.5308, 0.6667, 0.5692, 0.6667, 0.6077, 0.5, 0.6077, 0.5, 0.5692, 0.6667, 0.6077, 0.6667, 0.6462, 0.5, 0.6462, 0.5, 0.6077, 0.6667, 0.6462, 0.6667, 0.6846, 0.5, 0.6846, 0.5, 0.6462, 0.6667, 0.6846, 0.6667, 0.7231, 0.5, 0.7231, 0.5, 0.6846, 0.6667, 0.7231, 0.6667, 0.7615, 0.5, 0.7615, 0.5, 0.7231, 0.6667, 0.7615, 0.6667, 0.8, 0.5, 0.8, 0.5, 0.7615, 0.6667, 0.8, 0.6667, 0.8385, 0.5, 0.8385, 0.5, 0.8, 0.6667, 0.8385, 0.6667, 0.8769, 0.5, 0.8769, 0.5, 0.8385, 0.8333, 0.5, 0.8333, 0.5308, 0.6667, 0.5308, 0.6667, 0.5, 0.8333, 0.5308, 0.8333, 0.5692, 0.6667, 0.5692, 0.6667, 0.5308, 0.8333, 0.5692, 0.8333, 0.6077, 0.6667, 0.6077, 0.6667, 0.5692, 0.8333, 0.6077, 0.8333, 0.6462, 0.6667, 0.6462, 0.6667, 0.6077, 0.8333, 0.6462, 0.8333, 0.6846, 0.6667, 0.6846, 0.6667, 0.6462, 0.8333, 0.6846, 0.8333, 0.7231, 0.6667, 0.7231, 0.6667, 0.6846, 0.8333, 0.7231, 0.8333, 0.7615, 0.6667, 0.7615, 0.6667, 0.7231, 0.8333, 0.7615, 0.8333, 0.8, 0.6667, 0.8, 0.6667, 0.7615, 0.8333, 0.8, 0.8333, 0.8385, 0.6667, 0.8385, 0.6667, 0.8, 0.8333, 0.8385, 0.8333, 0.8769, 0.6667, 0.8769, 0.6667, 0.8385, 1.0, 0.5, 1.0, 0.5308, 0.8333, 0.5308, 0.8333, 0.5, 1.0, 0.5308, 1.0, 0.5692, 0.8333, 0.5692, 0.8333, 0.5308, 1.0, 0.5692, 1.0, 0.6077, 0.8333, 0.6077, 0.8333, 0.5692, 1.0, 0.6077, 1.0, 0.6462, 0.8333, 0.6462, 0.8333, 0.6077, 1.0, 0.6462, 1.0, 0.6846, 0.8333, 0.6846, 0.8333, 0.6462, 1.0, 0.6846, 1.0, 0.7231, 0.8333, 0.7231, 0.8333, 0.6846, 1.0, 0.7231, 1.0, 0.7615, 0.8333, 0.7615, 0.8333, 0.7231, 1.0, 0.7615, 1.0, 0.8, 0.8333, 0.8, 0.8333, 0.7615, 1.0, 0.8, 1.0, 0.8385, 0.8333, 0.8385, 0.8333, 0.8, 1.0, 0.8385, 1.0, 0.8769, 0.8333, 0.8769, 0.8333, 0.8385, 0.8333, 0.8769, -9.034e-08, 0.8769, 0.1667, 0.8769, 0.3333, 0.8769, 0.5, 0.8769, 0.6667, 0.8769, 0.75, 0.49, 0.9578, 0.37, 0.9578, 0.13, 0.75, 0.01, 0.5422, 0.13, 0.5422, 0.37, 0.1667, 0.5, 0.1667, 0.5308, -8.941e-08, 0.5308, -8.941e-08, 0.5, 0.1667, 0.5308, 0.1667, 0.5692, -9.034e-08, 0.5692, -8.941e-08, 0.5308, 0.1667, 0.5692, 0.1667, 0.6077, -8.941e-08, 0.6077, -9.034e-08, 0.5692, 0.1667, 0.6077, 0.1667, 0.6462, -8.941e-08, 0.6462, -8.941e-08, 0.6077, 0.1667, 0.6462, 0.1667, 0.6846, -8.941e-08, 0.6846, -8.941e-08, 0.6462, 0.1667, 0.6846, 0.1667, 0.7231, -8.941e-08, 0.7231, -8.941e-08, 0.6846, 0.1667, 0.7231, 0.1667, 0.7615, -8.848e-08, 0.7615, -8.941e-08, 0.7231, 0.1667, 0.7615, 0.1667, 0.8, -8.941e-08, 0.8, -8.848e-08, 0.7615, 0.1667, 0.8, 0.1667, 0.8385, -8.941e-08, 0.8385, -8.941e-08, 0.8, 0.1667, 0.8385, 0.1667, 0.8769, -9.034e-08, 0.8769, -8.941e-08, 0.8385, 0.3333, 0.5, 0.3333, 0.5308, 0.1667, 0.5308, 0.1667, 0.5, 0.3333, 0.5308, 0.3333, 0.5692, 0.1667, 0.5692, 0.1667, 0.5308, 0.3333, 0.5692, 0.3333, 0.6077, 0.1667, 0.6077, 0.1667, 0.5692, 0.3333, 0.6077, 0.3333, 0.6462, 0.1667, 0.6462, 0.1667, 0.6077, 0.3333, 0.6462, 0.3333, 0.6846, 0.1667, 0.6846, 0.1667, 0.6462, 0.3333, 0.6846, 0.3333, 0.7231, 0.1667, 0.7231, 0.1667, 0.6846, 0.3333, 0.7231, 0.3333, 0.7615, 0.1667, 0.7615, 0.1667, 0.7231, 0.3333, 0.7615, 0.3333, 0.8, 0.1667, 0.8, 0.1667, 0.7615, 0.3333, 0.8, 0.3333, 0.8385, 0.1667, 0.8385, 0.1667, 0.8, 0.3333, 0.8385, 0.3333, 0.8769, 0.1667, 0.8769, 0.1667, 0.8385, 0.5, 0.5, 0.5, 0.5308, 0.3333, 0.5308, 0.3333, 0.5, 0.5, 0.5308, 0.5, 0.5692, 0.3333, 0.5692, 0.3333, 0.5308, 0.5, 0.5692, 0.5, 0.6077, 0.3333, 0.6077, 0.3333, 0.5692, 0.5, 0.6077, 0.5, 0.6462, 0.3333, 0.6462, 0.3333, 0.6077, 0.5, 0.6462, 0.5, 0.6846, 0.3333, 0.6846, 0.3333, 0.6462, 0.5, 0.6846, 0.5, 0.7231, 0.3333, 0.7231, 0.3333, 0.6846, 0.5, 0.7231, 0.5, 0.7615, 0.3333, 0.7615, 0.3333, 0.7231, 0.5, 0.7615, 0.5, 0.8, 0.3333, 0.8, 0.3333, 0.7615, 0.5, 0.8, 0.5, 0.8385, 0.3333, 0.8385, 0.3333, 0.8, 0.5, 0.8385, 0.5, 0.8769, 0.3333, 0.8769, 0.3333, 0.8385, 0.6667, 0.5, 0.6667, 0.5308, 0.5, 0.5308, 0.5, 0.5, 0.6667, 0.5308, 0.6667, 0.5692, 0.5, 0.5692, 0.5, 0.5308, 0.6667, 0.5692, 0.6667, 0.6077, 0.5, 0.6077, 0.5, 0.5692, 0.6667, 0.6077, 0.6667, 0.6462, 0.5, 0.6462, 0.5, 0.6077, 0.6667, 0.6462, 0.6667, 0.6846, 0.5, 0.6846, 0.5, 0.6462, 0.6667, 0.6846, 0.6667, 0.7231, 0.5, 0.7231, 0.5, 0.6846, 0.6667, 0.7231, 0.6667, 0.7615, 0.5, 0.7615, 0.5, 0.7231, 0.6667, 0.7615, 0.6667, 0.8, 0.5, 0.8, 0.5, 0.7615, 0.6667, 0.8, 0.6667, 0.8385, 0.5, 0.8385, 0.5, 0.8, 0.6667, 0.8385, 0.6667, 0.8769, 0.5, 0.8769, 0.5, 0.8385, 0.8333, 0.5, 0.8333, 0.5308, 0.6667, 0.5308, 0.6667, 0.5, 0.8333, 0.5308, 0.8333, 0.5692, 0.6667, 0.5692, 0.6667, 0.5308, 0.8333, 0.5692, 0.8333, 0.6077, 0.6667, 0.6077, 0.6667, 0.5692, 0.8333, 0.6077, 0.8333, 0.6462, 0.6667, 0.6462, 0.6667, 0.6077, 0.8333, 0.6462, 0.8333, 0.6846, 0.6667, 0.6846, 0.6667, 0.6462, 0.8333, 0.6846, 0.8333, 0.7231, 0.6667, 0.7231, 0.6667, 0.6846, 0.8333, 0.7231, 0.8333, 0.7615, 0.6667, 0.7615, 0.6667, 0.7231, 0.8333, 0.7615, 0.8333, 0.8, 0.6667, 0.8, 0.6667, 0.7615, 0.8333, 0.8, 0.8333, 0.8385, 0.6667, 0.8385, 0.6667, 0.8, 0.8333, 0.8385, 0.8333, 0.8769, 0.6667, 0.8769, 0.6667, 0.8385, 1.0, 0.5, 1.0, 0.5308, 0.8333, 0.5308, 0.8333, 0.5, 1.0, 0.5308, 1.0, 0.5692, 0.8333, 0.5692, 0.8333, 0.5308, 1.0, 0.5692, 1.0, 0.6077, 0.8333, 0.6077, 0.8333, 0.5692, 1.0, 0.6077, 1.0, 0.6462, 0.8333, 0.6462, 0.8333, 0.6077, 1.0, 0.6462, 1.0, 0.6846, 0.8333, 0.6846, 0.8333, 0.6462, 1.0, 0.6846, 1.0, 0.7231, 0.8333, 0.7231, 0.8333, 0.6846, 1.0, 0.7231, 1.0, 0.7615, 0.8333, 0.7615, 0.8333, 0.7231, 1.0, 0.7615, 1.0, 0.8, 0.8333, 0.8, 0.8333, 0.7615, 1.0, 0.8, 1.0, 0.8385, 0.8333, 0.8385, 0.8333, 0.8, 1.0, 0.8385, 1.0, 0.8769, 0.8333, 0.8769, 0.8333, 0.8385, 0.8333, 0.8769, -9.034e-08, 0.8769, 0.1667, 0.8769, 0.3333, 0.8769, 0.5, 0.8769, 0.6667, 0.8769, 0.75, 0.49, 0.9578, 0.37, 0.9578, 0.13, 0.75, 0.01, 0.5422, 0.13, 0.5422, 0.37, 0.1667, 0.5, 0.1667, 0.5308, -8.941e-08, 0.5308, -8.941e-08, 0.5, 0.1667, 0.5308, 0.1667, 0.5692, -9.034e-08, 0.5692, -8.941e-08, 0.5308, 0.1667, 0.5692, 0.1667, 0.6077, -8.941e-08, 0.6077, -9.034e-08, 0.5692, 0.1667, 0.6077, 0.1667, 0.6462, -8.941e-08, 0.6462, -8.941e-08, 0.6077, 0.1667, 0.6462, 0.1667, 0.6846, -8.941e-08, 0.6846, -8.941e-08, 0.6462, 0.1667, 0.6846, 0.1667, 0.7231, -8.941e-08, 0.7231, -8.941e-08, 0.6846, 0.1667, 0.7231, 0.1667, 0.7615, -8.848e-08, 0.7615, -8.941e-08, 0.7231, 0.1667, 0.7615, 0.1667, 0.8, -8.941e-08, 0.8, -8.848e-08, 0.7615, 0.1667, 0.8, 0.1667, 0.8385, -8.941e-08, 0.8385, -8.941e-08, 0.8, 0.1667, 0.8385, 0.1667, 0.8769, -9.034e-08, 0.8769, -8.941e-08, 0.8385, 0.3333, 0.5, 0.3333, 0.5308, 0.1667, 0.5308, 0.1667, 0.5, 0.3333, 0.5308, 0.3333, 0.5692, 0.1667, 0.5692, 0.1667, 0.5308, 0.3333, 0.5692, 0.3333, 0.6077, 0.1667, 0.6077, 0.1667, 0.5692, 0.3333, 0.6077, 0.3333, 0.6462, 0.1667, 0.6462, 0.1667, 0.6077, 0.3333, 0.6462, 0.3333, 0.6846, 0.1667, 0.6846, 0.1667, 0.6462, 0.3333, 0.6846, 0.3333, 0.7231, 0.1667, 0.7231, 0.1667, 0.6846, 0.3333, 0.7231, 0.3333, 0.7615, 0.1667, 0.7615, 0.1667, 0.7231, 0.3333, 0.7615, 0.3333, 0.8, 0.1667, 0.8, 0.1667, 0.7615, 0.3333, 0.8, 0.3333, 0.8385, 0.1667, 0.8385, 0.1667, 0.8, 0.3333, 0.8385, 0.3333, 0.8769, 0.1667, 0.8769, 0.1667, 0.8385, 0.5, 0.5, 0.5, 0.5308, 0.3333, 0.5308, 0.3333, 0.5, 0.5, 0.5308, 0.5, 0.5692, 0.3333, 0.5692, 0.3333, 0.5308, 0.5, 0.5692, 0.5, 0.6077, 0.3333, 0.6077, 0.3333, 0.5692, 0.5, 0.6077, 0.5, 0.6462, 0.3333, 0.6462, 0.3333, 0.6077, 0.5, 0.6462, 0.5, 0.6846, 0.3333, 0.6846, 0.3333, 0.6462, 0.5, 0.6846, 0.5, 0.7231, 0.3333, 0.7231, 0.3333, 0.6846, 0.5, 0.7231, 0.5, 0.7615, 0.3333, 0.7615, 0.3333, 0.7231, 0.5, 0.7615, 0.5, 0.8, 0.3333, 0.8, 0.3333, 0.7615, 0.5, 0.8, 0.5, 0.8385, 0.3333, 0.8385, 0.3333, 0.8, 0.5, 0.8385, 0.5, 0.8769, 0.3333, 0.8769, 0.3333, 0.8385, 0.6667, 0.5, 0.6667, 0.5308, 0.5, 0.5308, 0.5, 0.5, 0.6667, 0.5308, 0.6667, 0.5692, 0.5, 0.5692, 0.5, 0.5308, 0.6667, 0.5692, 0.6667, 0.6077, 0.5, 0.6077, 0.5, 0.5692, 0.6667, 0.6077, 0.6667, 0.6462, 0.5, 0.6462, 0.5, 0.6077, 0.6667, 0.6462, 0.6667, 0.6846, 0.5, 0.6846, 0.5, 0.6462, 0.6667, 0.6846, 0.6667, 0.7231, 0.5, 0.7231, 0.5, 0.6846, 0.6667, 0.7231, 0.6667, 0.7615, 0.5, 0.7615, 0.5, 0.7231, 0.6667, 0.7615, 0.6667, 0.8, 0.5, 0.8, 0.5, 0.7615, 0.6667, 0.8, 0.6667, 0.8385, 0.5, 0.8385, 0.5, 0.8, 0.6667, 0.8385, 0.6667, 0.8769, 0.5, 0.8769, 0.5, 0.8385, 0.8333, 0.5, 0.8333, 0.5308, 0.6667, 0.5308, 0.6667, 0.5, 0.8333, 0.5308, 0.8333, 0.5692, 0.6667, 0.5692, 0.6667, 0.5308, 0.8333, 0.5692, 0.8333, 0.6077, 0.6667, 0.6077, 0.6667, 0.5692, 0.8333, 0.6077, 0.8333, 0.6462, 0.6667, 0.6462, 0.6667, 0.6077, 0.8333, 0.6462, 0.8333, 0.6846, 0.6667, 0.6846, 0.6667, 0.6462, 0.8333, 0.6846, 0.8333, 0.7231, 0.6667, 0.7231, 0.6667, 0.6846, 0.8333, 0.7231, 0.8333, 0.7615, 0.6667, 0.7615, 0.6667, 0.7231, 0.8333, 0.7615, 0.8333, 0.8, 0.6667, 0.8, 0.6667, 0.7615, 0.8333, 0.8, 0.8333, 0.8385, 0.6667, 0.8385, 0.6667, 0.8, 0.8333, 0.8385, 0.8333, 0.8769, 0.6667, 0.8769, 0.6667, 0.8385, 1.0, 0.5, 1.0, 0.5308, 0.8333, 0.5308, 0.8333, 0.5, 1.0, 0.5308, 1.0, 0.5692, 0.8333, 0.5692, 0.8333, 0.5308, 1.0, 0.5692, 1.0, 0.6077, 0.8333, 0.6077, 0.8333, 0.5692, 1.0, 0.6077, 1.0, 0.6462, 0.8333, 0.6462, 0.8333, 0.6077, 1.0, 0.6462, 1.0, 0.6846, 0.8333, 0.6846, 0.8333, 0.6462, 1.0, 0.6846, 1.0, 0.7231, 0.8333, 0.7231, 0.8333, 0.6846, 1.0, 0.7231, 1.0, 0.7615, 0.8333, 0.7615, 0.8333, 0.7231, 1.0, 0.7615, 1.0, 0.8, 0.8333, 0.8, 0.8333, 0.7615, 1.0, 0.8, 1.0, 0.8385, 0.8333, 0.8385, 0.8333, 0.8, 1.0, 0.8385, 1.0, 0.8769, 0.8333, 0.8769, 0.8333, 0.8385, 0.8333, 0.8769, -9.034e-08, 0.8769, 0.1667, 0.8769, 0.3333, 0.8769, 0.5, 0.8769, 0.6667, 0.8769, 0.75, 0.49, 0.9578, 0.37, 0.9578, 0.13, 0.75, 0.01, 0.5422, 0.13, 0.5422, 0.37, 0.1667, 0.5, 0.1667, 0.5308, -8.941e-08, 0.5308, -8.941e-08, 0.5, 0.1667, 0.5308, 0.1667, 0.5692, -9.034e-08, 0.5692, -8.941e-08, 0.5308, 0.1667, 0.5692, 0.1667, 0.6077, -8.941e-08, 0.6077, -9.034e-08, 0.5692, 0.1667, 0.6077, 0.1667, 0.6462, -8.941e-08, 0.6462, -8.941e-08, 0.6077, 0.1667, 0.6462, 0.1667, 0.6846, -8.941e-08, 0.6846, -8.941e-08, 0.6462, 0.1667, 0.6846, 0.1667, 0.7231, -8.941e-08, 0.7231, -8.941e-08, 0.6846, 0.1667, 0.7231, 0.1667, 0.7615, -8.848e-08, 0.7615, -8.941e-08, 0.7231, 0.1667, 0.7615, 0.1667, 0.8, -8.941e-08, 0.8, -8.848e-08, 0.7615, 0.1667, 0.8, 0.1667, 0.8385, -8.941e-08, 0.8385, -8.941e-08, 0.8, 0.1667, 0.8385, 0.1667, 0.8769, -9.034e-08, 0.8769, -8.941e-08, 0.8385, 0.3333, 0.5, 0.3333, 0.5308, 0.1667, 0.5308, 0.1667, 0.5, 0.3333, 0.5308, 0.3333, 0.5692, 0.1667, 0.5692, 0.1667, 0.5308, 0.3333, 0.5692, 0.3333, 0.6077, 0.1667, 0.6077, 0.1667, 0.5692, 0.3333, 0.6077, 0.3333, 0.6462, 0.1667, 0.6462, 0.1667, 0.6077, 0.3333, 0.6462, 0.3333, 0.6846, 0.1667, 0.6846, 0.1667, 0.6462, 0.3333, 0.6846, 0.3333, 0.7231, 0.1667, 0.7231, 0.1667, 0.6846, 0.3333, 0.7231, 0.3333, 0.7615, 0.1667, 0.7615, 0.1667, 0.7231, 0.3333, 0.7615, 0.3333, 0.8, 0.1667, 0.8, 0.1667, 0.7615, 0.3333, 0.8, 0.3333, 0.8385, 0.1667, 0.8385, 0.1667, 0.8, 0.3333, 0.8385, 0.3333, 0.8769, 0.1667, 0.8769, 0.1667, 0.8385, 0.5, 0.5, 0.5, 0.5308, 0.3333, 0.5308, 0.3333, 0.5, 0.5, 0.5308, 0.5, 0.5692, 0.3333, 0.5692, 0.3333, 0.5308, 0.5, 0.5692, 0.5, 0.6077, 0.3333, 0.6077, 0.3333, 0.5692, 0.5, 0.6077, 0.5, 0.6462, 0.3333, 0.6462, 0.3333, 0.6077, 0.5, 0.6462, 0.5, 0.6846, 0.3333, 0.6846, 0.3333, 0.6462, 0.5, 0.6846, 0.5, 0.7231, 0.3333, 0.7231, 0.3333, 0.6846, 0.5, 0.7231, 0.5, 0.7615, 0.3333, 0.7615, 0.3333, 0.7231, 0.5, 0.7615, 0.5, 0.8, 0.3333, 0.8, 0.3333, 0.7615, 0.5, 0.8, 0.5, 0.8385, 0.3333, 0.8385, 0.3333, 0.8, 0.5, 0.8385, 0.5, 0.8769, 0.3333, 0.8769, 0.3333, 0.8385, 0.6667, 0.5, 0.6667, 0.5308, 0.5, 0.5308, 0.5, 0.5, 0.6667, 0.5308, 0.6667, 0.5692, 0.5, 0.5692, 0.5, 0.5308, 0.6667, 0.5692, 0.6667, 0.6077, 0.5, 0.6077, 0.5, 0.5692, 0.6667, 0.6077, 0.6667, 0.6462, 0.5, 0.6462, 0.5, 0.6077, 0.6667, 0.6462, 0.6667, 0.6846, 0.5, 0.6846, 0.5, 0.6462, 0.6667, 0.6846, 0.6667, 0.7231, 0.5, 0.7231, 0.5, 0.6846, 0.6667, 0.7231, 0.6667, 0.7615, 0.5, 0.7615, 0.5, 0.7231, 0.6667, 0.7615, 0.6667, 0.8, 0.5, 0.8, 0.5, 0.7615, 0.6667, 0.8, 0.6667, 0.8385, 0.5, 0.8385, 0.5, 0.8, 0.6667, 0.8385, 0.6667, 0.8769, 0.5, 0.8769, 0.5, 0.8385, 0.8333, 0.5, 0.8333, 0.5308, 0.6667, 0.5308, 0.6667, 0.5, 0.8333, 0.5308, 0.8333, 0.5692, 0.6667, 0.5692, 0.6667, 0.5308, 0.8333, 0.5692, 0.8333, 0.6077, 0.6667, 0.6077, 0.6667, 0.5692, 0.8333, 0.6077, 0.8333, 0.6462, 0.6667, 0.6462, 0.6667, 0.6077, 0.8333, 0.6462, 0.8333, 0.6846, 0.6667, 0.6846, 0.6667, 0.6462, 0.8333, 0.6846, 0.8333, 0.7231, 0.6667, 0.7231, 0.6667, 0.6846, 0.8333, 0.7231, 0.8333, 0.7615, 0.6667, 0.7615, 0.6667, 0.7231, 0.8333, 0.7615, 0.8333, 0.8, 0.6667, 0.8, 0.6667, 0.7615, 0.8333, 0.8, 0.8333, 0.8385, 0.6667, 0.8385, 0.6667, 0.8, 0.8333, 0.8385, 0.8333, 0.8769, 0.6667, 0.8769, 0.6667, 0.8385, 1.0, 0.5, 1.0, 0.5308, 0.8333, 0.5308, 0.8333, 0.5, 1.0, 0.5308, 1.0, 0.5692, 0.8333, 0.5692, 0.8333, 0.5308, 1.0, 0.5692, 1.0, 0.6077, 0.8333, 0.6077, 0.8333, 0.5692, 1.0, 0.6077, 1.0, 0.6462, 0.8333, 0.6462, 0.8333, 0.6077, 1.0, 0.6462, 1.0, 0.6846, 0.8333, 0.6846, 0.8333, 0.6462, 1.0, 0.6846, 1.0, 0.7231, 0.8333, 0.7231, 0.8333, 0.6846, 1.0, 0.7231, 1.0, 0.7615, 0.8333, 0.7615, 0.8333, 0.7231, 1.0, 0.7615, 1.0, 0.8, 0.8333, 0.8, 0.8333, 0.7615, 1.0, 0.8, 1.0, 0.8385, 0.8333, 0.8385, 0.8333, 0.8, 1.0, 0.8385, 1.0, 0.8769, 0.8333, 0.8769, 0.8333, 0.8385, 0.8333, 0.8769, -9.034e-08, 0.8769, 0.1667, 0.8769, 0.3333, 0.8769, 0.5, 0.8769, 0.6667, 0.8769, 0.75, 0.49, 0.9578, 0.37, 0.9578, 0.13, 0.75, 0.01, 0.5422, 0.13, 0.5422, 0.37, 0.1667, 0.5, 0.1667, 0.5308, -8.941e-08, 0.5308, -8.941e-08, 0.5, 0.1667, 0.5308, 0.1667, 0.5692, -9.034e-08, 0.5692, -8.941e-08, 0.5308, 0.1667, 0.5692, 0.1667, 0.6077, -8.941e-08, 0.6077, -9.034e-08, 0.5692, 0.1667, 0.6077, 0.1667, 0.6462, -8.941e-08, 0.6462, -8.941e-08, 0.6077, 0.1667, 0.6462, 0.1667, 0.6846, -8.941e-08, 0.6846, -8.941e-08, 0.6462, 0.1667, 0.6846, 0.1667, 0.7231, -8.941e-08, 0.7231, -8.941e-08, 0.6846, 0.1667, 0.7231, 0.1667, 0.7615, -8.848e-08, 0.7615, -8.941e-08, 0.7231, 0.1667, 0.7615, 0.1667, 0.8, -8.941e-08, 0.8, -8.848e-08, 0.7615, 0.1667, 0.8, 0.1667, 0.8385, -8.941e-08, 0.8385, -8.941e-08, 0.8, 0.1667, 0.8385, 0.1667, 0.8769, -9.034e-08, 0.8769, -8.941e-08, 0.8385, 0.3333, 0.5, 0.3333, 0.5308, 0.1667, 0.5308, 0.1667, 0.5, 0.3333, 0.5308, 0.3333, 0.5692, 0.1667, 0.5692, 0.1667, 0.5308, 0.3333, 0.5692, 0.3333, 0.6077, 0.1667, 0.6077, 0.1667, 0.5692, 0.3333, 0.6077, 0.3333, 0.6462, 0.1667, 0.6462, 0.1667, 0.6077, 0.3333, 0.6462, 0.3333, 0.6846, 0.1667, 0.6846, 0.1667, 0.6462, 0.3333, 0.6846, 0.3333, 0.7231, 0.1667, 0.7231, 0.1667, 0.6846, 0.3333, 0.7231, 0.3333, 0.7615, 0.1667, 0.7615, 0.1667, 0.7231, 0.3333, 0.7615, 0.3333, 0.8, 0.1667, 0.8, 0.1667, 0.7615, 0.3333, 0.8, 0.3333, 0.8385, 0.1667, 0.8385, 0.1667, 0.8, 0.3333, 0.8385, 0.3333, 0.8769, 0.1667, 0.8769, 0.1667, 0.8385, 0.5, 0.5, 0.5, 0.5308, 0.3333, 0.5308, 0.3333, 0.5, 0.5, 0.5308, 0.5, 0.5692, 0.3333, 0.5692, 0.3333, 0.5308, 0.5, 0.5692, 0.5, 0.6077, 0.3333, 0.6077, 0.3333, 0.5692, 0.5, 0.6077, 0.5, 0.6462, 0.3333, 0.6462, 0.3333, 0.6077, 0.5, 0.6462, 0.5, 0.6846, 0.3333, 0.6846, 0.3333, 0.6462, 0.5, 0.6846, 0.5, 0.7231, 0.3333, 0.7231, 0.3333, 0.6846, 0.5, 0.7231, 0.5, 0.7615, 0.3333, 0.7615, 0.3333, 0.7231, 0.5, 0.7615, 0.5, 0.8, 0.3333, 0.8, 0.3333, 0.7615, 0.5, 0.8, 0.5, 0.8385, 0.3333, 0.8385, 0.3333, 0.8, 0.5, 0.8385, 0.5, 0.8769, 0.3333, 0.8769, 0.3333, 0.8385, 0.6667, 0.5, 0.6667, 0.5308, 0.5, 0.5308, 0.5, 0.5, 0.6667, 0.5308, 0.6667, 0.5692, 0.5, 0.5692, 0.5, 0.5308, 0.6667, 0.5692, 0.6667, 0.6077, 0.5, 0.6077, 0.5, 0.5692, 0.6667, 0.6077, 0.6667, 0.6462, 0.5, 0.6462, 0.5, 0.6077, 0.6667, 0.6462, 0.6667, 0.6846, 0.5, 0.6846, 0.5, 0.6462, 0.6667, 0.6846, 0.6667, 0.7231, 0.5, 0.7231, 0.5, 0.6846, 0.6667, 0.7231, 0.6667, 0.7615, 0.5, 0.7615, 0.5, 0.7231, 0.6667, 0.7615, 0.6667, 0.8, 0.5, 0.8, 0.5, 0.7615, 0.6667, 0.8, 0.6667, 0.8385, 0.5, 0.8385, 0.5, 0.8, 0.6667, 0.8385, 0.6667, 0.8769, 0.5, 0.8769, 0.5, 0.8385, 0.8333, 0.5, 0.8333, 0.5308, 0.6667, 0.5308, 0.6667, 0.5, 0.8333, 0.5308, 0.8333, 0.5692, 0.6667, 0.5692, 0.6667, 0.5308, 0.8333, 0.5692, 0.8333, 0.6077, 0.6667, 0.6077, 0.6667, 0.5692, 0.8333, 0.6077, 0.8333, 0.6462, 0.6667, 0.6462, 0.6667, 0.6077, 0.8333, 0.6462, 0.8333, 0.6846, 0.6667, 0.6846, 0.6667, 0.6462, 0.8333, 0.6846, 0.8333, 0.7231, 0.6667, 0.7231, 0.6667, 0.6846, 0.8333, 0.7231, 0.8333, 0.7615, 0.6667, 0.7615, 0.6667, 0.7231, 0.8333, 0.7615, 0.8333, 0.8, 0.6667, 0.8, 0.6667, 0.7615, 0.8333, 0.8, 0.8333, 0.8385, 0.6667, 0.8385, 0.6667, 0.8, 0.8333, 0.8385, 0.8333, 0.8769, 0.6667, 0.8769, 0.6667, 0.8385, 1.0, 0.5, 1.0, 0.5308, 0.8333, 0.5308, 0.8333, 0.5, 1.0, 0.5308, 1.0, 0.5692, 0.8333, 0.5692, 0.8333, 0.5308, 1.0, 0.5692, 1.0, 0.6077, 0.8333, 0.6077, 0.8333, 0.5692, 1.0, 0.6077, 1.0, 0.6462, 0.8333, 0.6462, 0.8333, 0.6077, 1.0, 0.6462, 1.0, 0.6846, 0.8333, 0.6846, 0.8333, 0.6462, 1.0, 0.6846, 1.0, 0.7231, 0.8333, 0.7231, 0.8333, 0.6846, 1.0, 0.7231, 1.0, 0.7615, 0.8333, 0.7615, 0.8333, 0.7231, 1.0, 0.7615, 1.0, 0.8, 0.8333, 0.8, 0.8333, 0.7615, 1.0, 0.8, 1.0, 0.8385, 0.8333, 0.8385, 0.8333, 0.8, 1.0, 0.8385, 1.0, 0.8769, 0.8333, 0.8769, 0.8333, 0.8385, 0.8333, 0.8769, -9.034e-08, 0.8769, 0.1667, 0.8769, 0.3333, 0.8769, 0.5, 0.8769, 0.6667, 0.8769, 0.3333, 0.7231, 0.1667, 0.7231, -8.941e-08, 0.7231, 0.8333, 0.7231, 0.6667, 0.7231, 0.5, 0.7231, 0.75, 0.49, 0.9578, 0.37, 0.9578, 0.13, 0.75, 0.01, 0.5422, 0.13, 0.5422, 0.37, 0.1667, 0.5, 0.1667, 0.5308, -8.941e-08, 0.5308, -8.941e-08, 0.5, 0.1667, 0.5308, 0.1667, 0.5692, -9.034e-08, 0.5692, -8.941e-08, 0.5308, 0.1667, 0.5692, 0.1667, 0.6077, -8.941e-08, 0.6077, -9.034e-08, 0.5692, 0.1667, 0.6077, 0.1667, 0.6462, -8.941e-08, 0.6462, -8.941e-08, 0.6077, 0.1667, 0.6462, 0.1667, 0.6846, -8.941e-08, 0.6846, -8.941e-08, 0.6462, 0.1667, 0.6846, 0.1667, 0.7231, -8.941e-08, 0.7231, -8.941e-08, 0.6846, 0.1667, 0.7231, 0.1667, 0.7615, -8.848e-08, 0.7615, -8.941e-08, 0.7231, 0.1667, 0.7615, 0.1667, 0.8, -8.941e-08, 0.8, -8.848e-08, 0.7615, 0.1667, 0.8, 0.1667, 0.8385, -8.941e-08, 0.8385, -8.941e-08, 0.8, 0.1667, 0.8385, 0.1667, 0.8769, -9.034e-08, 0.8769, -8.941e-08, 0.8385, 0.3333, 0.5, 0.3333, 0.5308, 0.1667, 0.5308, 0.1667, 0.5, 0.3333, 0.5308, 0.3333, 0.5692, 0.1667, 0.5692, 0.1667, 0.5308, 0.3333, 0.5692, 0.3333, 0.6077, 0.1667, 0.6077, 0.1667, 0.5692, 0.3333, 0.6077, 0.3333, 0.6462, 0.1667, 0.6462, 0.1667, 0.6077, 0.3333, 0.6462, 0.3333, 0.6846, 0.1667, 0.6846, 0.1667, 0.6462, 0.3333, 0.6846, 0.3333, 0.7231, 0.1667, 0.7231, 0.1667, 0.6846, 0.3333, 0.7231, 0.3333, 0.7615, 0.1667, 0.7615, 0.1667, 0.7231, 0.3333, 0.7615, 0.3333, 0.8, 0.1667, 0.8, 0.1667, 0.7615, 0.3333, 0.8, 0.3333, 0.8385, 0.1667, 0.8385, 0.1667, 0.8, 0.3333, 0.8385, 0.3333, 0.8769, 0.1667, 0.8769, 0.1667, 0.8385, 0.5, 0.5, 0.5, 0.5308, 0.3333, 0.5308, 0.3333, 0.5, 0.5, 0.5308, 0.5, 0.5692, 0.3333, 0.5692, 0.3333, 0.5308, 0.5, 0.5692, 0.5, 0.6077, 0.3333, 0.6077, 0.3333, 0.5692, 0.5, 0.6077, 0.5, 0.6462, 0.3333, 0.6462, 0.3333, 0.6077, 0.5, 0.6462, 0.5, 0.6846, 0.3333, 0.6846, 0.3333, 0.6462, 0.5, 0.6846, 0.5, 0.7231, 0.3333, 0.7231, 0.3333, 0.6846, 0.5, 0.7231, 0.5, 0.7615, 0.3333, 0.7615, 0.3333, 0.7231, 0.5, 0.7615, 0.5, 0.8, 0.3333, 0.8, 0.3333, 0.7615, 0.5, 0.8, 0.5, 0.8385, 0.3333, 0.8385, 0.3333, 0.8, 0.5, 0.8385, 0.5, 0.8769, 0.3333, 0.8769, 0.3333, 0.8385, 0.6667, 0.5, 0.6667, 0.5308, 0.5, 0.5308, 0.5, 0.5, 0.6667, 0.5308, 0.6667, 0.5692, 0.5, 0.5692, 0.5, 0.5308, 0.6667, 0.5692, 0.6667, 0.6077, 0.5, 0.6077, 0.5, 0.5692, 0.6667, 0.6077, 0.6667, 0.6462, 0.5, 0.6462, 0.5, 0.6077, 0.6667, 0.6462, 0.6667, 0.6846, 0.5, 0.6846, 0.5, 0.6462, 0.6667, 0.6846, 0.6667, 0.7231, 0.5, 0.7231, 0.5, 0.6846, 0.6667, 0.7231, 0.6667, 0.7615, 0.5, 0.7615, 0.5, 0.7231, 0.6667, 0.7615, 0.6667, 0.8, 0.5, 0.8, 0.5, 0.7615, 0.6667, 0.8, 0.6667, 0.8385, 0.5, 0.8385, 0.5, 0.8, 0.6667, 0.8385, 0.6667, 0.8769, 0.5, 0.8769, 0.5, 0.8385, 0.8333, 0.5, 0.8333, 0.5308, 0.6667, 0.5308, 0.6667, 0.5, 0.8333, 0.5308, 0.8333, 0.5692, 0.6667, 0.5692, 0.6667, 0.5308, 0.8333, 0.5692, 0.8333, 0.6077, 0.6667, 0.6077, 0.6667, 0.5692, 0.8333, 0.6077, 0.8333, 0.6462, 0.6667, 0.6462, 0.6667, 0.6077, 0.8333, 0.6462, 0.8333, 0.6846, 0.6667, 0.6846, 0.6667, 0.6462, 0.8333, 0.6846, 0.8333, 0.7231, 0.6667, 0.7231, 0.6667, 0.6846, 0.8333, 0.7231, 0.8333, 0.7615, 0.6667, 0.7615, 0.6667, 0.7231, 0.8333, 0.7615, 0.8333, 0.8, 0.6667, 0.8, 0.6667, 0.7615, 0.8333, 0.8, 0.8333, 0.8385, 0.6667, 0.8385, 0.6667, 0.8, 0.8333, 0.8385, 0.8333, 0.8769, 0.6667, 0.8769, 0.6667, 0.8385, 1.0, 0.5, 1.0, 0.5308, 0.8333, 0.5308, 0.8333, 0.5, 1.0, 0.5308, 1.0, 0.5692, 0.8333, 0.5692, 0.8333, 0.5308, 1.0, 0.5692, 1.0, 0.6077, 0.8333, 0.6077, 0.8333, 0.5692, 1.0, 0.6077, 1.0, 0.6462, 0.8333, 0.6462, 0.8333, 0.6077, 1.0, 0.6462, 1.0, 0.6846, 0.8333, 0.6846, 0.8333, 0.6462, 1.0, 0.6846, 1.0, 0.7231, 0.8333, 0.7231, 0.8333, 0.6846, 1.0, 0.7231, 1.0, 0.7615, 0.8333, 0.7615, 0.8333, 0.7231, 1.0, 0.7615, 1.0, 0.8, 0.8333, 0.8, 0.8333, 0.7615, 1.0, 0.8, 1.0, 0.8385, 0.8333, 0.8385, 0.8333, 0.8, 1.0, 0.8385, 1.0, 0.8769, 0.8333, 0.8769, 0.8333, 0.8385, 0.8333, 0.8769, -9.034e-08, 0.8769, 0.1667, 0.8769, 0.3333, 0.8769, 0.5, 0.8769, 0.6667, 0.8769, 0.75, 0.49, 0.9578, 0.37, 0.9578, 0.13, 0.75, 0.01, 0.5422, 0.13, 0.5422, 0.37, 0.1667, 0.5, 0.1667, 0.5308, -8.941e-08, 0.5308, -8.941e-08, 0.5, 0.1667, 0.5308, 0.1667, 0.5692, -9.034e-08, 0.5692, -8.941e-08, 0.5308, 0.1667, 0.5692, 0.1667, 0.6077, -8.941e-08, 0.6077, -9.034e-08, 0.5692, 0.1667, 0.6077, 0.1667, 0.6462, -8.941e-08, 0.6462, -8.941e-08, 0.6077, 0.1667, 0.6462, 0.1667, 0.6846, -8.941e-08, 0.6846, -8.941e-08, 0.6462, 0.1667, 0.6846, 0.1667, 0.7231, -8.941e-08, 0.7231, -8.941e-08, 0.6846, 0.1667, 0.7231, 0.1667, 0.7615, -8.848e-08, 0.7615, -8.941e-08, 0.7231, 0.1667, 0.7615, 0.1667, 0.8, -8.941e-08, 0.8, -8.848e-08, 0.7615, 0.1667, 0.8, 0.1667, 0.8385, -8.941e-08, 0.8385, -8.941e-08, 0.8, 0.1667, 0.8385, 0.1667, 0.8769, -9.034e-08, 0.8769, -8.941e-08, 0.8385, 0.3333, 0.5, 0.3333, 0.5308, 0.1667, 0.5308, 0.1667, 0.5, 0.3333, 0.5308, 0.3333, 0.5692, 0.1667, 0.5692, 0.1667, 0.5308, 0.3333, 0.5692, 0.3333, 0.6077, 0.1667, 0.6077, 0.1667, 0.5692, 0.3333, 0.6077, 0.3333, 0.6462, 0.1667, 0.6462, 0.1667, 0.6077, 0.3333, 0.6462, 0.3333, 0.6846, 0.1667, 0.6846, 0.1667, 0.6462, 0.3333, 0.6846, 0.3333, 0.7231, 0.1667, 0.7231, 0.1667, 0.6846, 0.3333, 0.7231, 0.3333, 0.7615, 0.1667, 0.7615, 0.1667, 0.7231, 0.3333, 0.7615, 0.3333, 0.8, 0.1667, 0.8, 0.1667, 0.7615, 0.3333, 0.8, 0.3333, 0.8385, 0.1667, 0.8385, 0.1667, 0.8, 0.3333, 0.8385, 0.3333, 0.8769, 0.1667, 0.8769, 0.1667, 0.8385, 0.5, 0.5, 0.5, 0.5308, 0.3333, 0.5308, 0.3333, 0.5, 0.5, 0.5308, 0.5, 0.5692, 0.3333, 0.5692, 0.3333, 0.5308, 0.5, 0.5692, 0.5, 0.6077, 0.3333, 0.6077, 0.3333, 0.5692, 0.5, 0.6077, 0.5, 0.6462, 0.3333, 0.6462, 0.3333, 0.6077, 0.5, 0.6462, 0.5, 0.6846, 0.3333, 0.6846, 0.3333, 0.6462, 0.5, 0.6846, 0.5, 0.7231, 0.3333, 0.7231, 0.3333, 0.6846, 0.5, 0.7231, 0.5, 0.7615, 0.3333, 0.7615, 0.3333, 0.7231, 0.5, 0.7615, 0.5, 0.8, 0.3333, 0.8, 0.3333, 0.7615, 0.5, 0.8, 0.5, 0.8385, 0.3333, 0.8385, 0.3333, 0.8, 0.5, 0.8385, 0.5, 0.8769, 0.3333, 0.8769, 0.3333, 0.8385, 0.6667, 0.5, 0.6667, 0.5308, 0.5, 0.5308, 0.5, 0.5, 0.6667, 0.5308, 0.6667, 0.5692, 0.5, 0.5692, 0.5, 0.5308, 0.6667, 0.5692, 0.6667, 0.6077, 0.5, 0.6077, 0.5, 0.5692, 0.6667, 0.6077, 0.6667, 0.6462, 0.5, 0.6462, 0.5, 0.6077, 0.6667, 0.6462, 0.6667, 0.6846, 0.5, 0.6846, 0.5, 0.6462, 0.6667, 0.6846, 0.6667, 0.7231, 0.5, 0.7231, 0.5, 0.6846, 0.6667, 0.7231, 0.6667, 0.7615, 0.5, 0.7615, 0.5, 0.7231, 0.6667, 0.7615, 0.6667, 0.8, 0.5, 0.8, 0.5, 0.7615, 0.6667, 0.8, 0.6667, 0.8385, 0.5, 0.8385, 0.5, 0.8, 0.6667, 0.8385, 0.6667, 0.8769, 0.5, 0.8769, 0.5, 0.8385, 0.8333, 0.5, 0.8333, 0.5308, 0.6667, 0.5308, 0.6667, 0.5, 0.8333, 0.5308, 0.8333, 0.5692, 0.6667, 0.5692, 0.6667, 0.5308, 0.8333, 0.5692, 0.8333, 0.6077, 0.6667, 0.6077, 0.6667, 0.5692, 0.8333, 0.6077, 0.8333, 0.6462, 0.6667, 0.6462, 0.6667, 0.6077, 0.8333, 0.6462, 0.8333, 0.6846, 0.6667, 0.6846, 0.6667, 0.6462, 0.8333, 0.6846, 0.8333, 0.7231, 0.6667, 0.7231, 0.6667, 0.6846, 0.8333, 0.7231, 0.8333, 0.7615, 0.6667, 0.7615, 0.6667, 0.7231, 0.8333, 0.7615, 0.8333, 0.8, 0.6667, 0.8, 0.6667, 0.7615, 0.8333, 0.8, 0.8333, 0.8385, 0.6667, 0.8385, 0.6667, 0.8, 0.8333, 0.8385, 0.8333, 0.8769, 0.6667, 0.8769, 0.6667, 0.8385, 1.0, 0.5, 1.0, 0.5308, 0.8333, 0.5308, 0.8333, 0.5, 1.0, 0.5308, 1.0, 0.5692, 0.8333, 0.5692, 0.8333, 0.5308, 1.0, 0.5692, 1.0, 0.6077, 0.8333, 0.6077, 0.8333, 0.5692, 1.0, 0.6077, 1.0, 0.6462, 0.8333, 0.6462, 0.8333, 0.6077, 1.0, 0.6462, 1.0, 0.6846, 0.8333, 0.6846, 0.8333, 0.6462, 1.0, 0.6846, 1.0, 0.7231, 0.8333, 0.7231, 0.8333, 0.6846, 1.0, 0.7231, 1.0, 0.7615, 0.8333, 0.7615, 0.8333, 0.7231, 1.0, 0.7615, 1.0, 0.8, 0.8333, 0.8, 0.8333, 0.7615, 1.0, 0.8, 1.0, 0.8385, 0.8333, 0.8385, 0.8333, 0.8, 1.0, 0.8385, 1.0, 0.8769, 0.8333, 0.8769, 0.8333, 0.8385, 0.8333, 0.8769, -9.034e-08, 0.8769, 0.1667, 0.8769, 0.3333, 0.8769, 0.5, 0.8769, 0.6667, 0.8769, 0.75, 0.49, 0.9578, 0.37, 0.9578, 0.13, 0.75, 0.01, 0.5422, 0.13, 0.5422, 0.37, 0.1667, 0.5, 0.1667, 0.5308, -8.941e-08, 0.5308, -8.941e-08, 0.5, 0.1667, 0.5308, 0.1667, 0.5692, -9.034e-08, 0.5692, -8.941e-08, 0.5308, 0.1667, 0.5692, 0.1667, 0.6077, -8.941e-08, 0.6077, -9.034e-08, 0.5692, 0.1667, 0.6077, 0.1667, 0.6462, -8.941e-08, 0.6462, -8.941e-08, 0.6077, 0.1667, 0.6462, 0.1667, 0.6846, -8.941e-08, 0.6846, -8.941e-08, 0.6462, 0.1667, 0.6846, 0.1667, 0.7231, -8.941e-08, 0.7231, -8.941e-08, 0.6846, 0.1667, 0.7231, 0.1667, 0.7615, -8.848e-08, 0.7615, -8.941e-08, 0.7231, 0.1667, 0.7615, 0.1667, 0.8, -8.941e-08, 0.8, -8.848e-08, 0.7615, 0.1667, 0.8, 0.1667, 0.8385, -8.941e-08, 0.8385, -8.941e-08, 0.8, 0.1667, 0.8385, 0.1667, 0.8769, -9.034e-08, 0.8769, -8.941e-08, 0.8385, 0.3333, 0.5, 0.3333, 0.5308, 0.1667, 0.5308, 0.1667, 0.5, 0.3333, 0.5308, 0.3333, 0.5692, 0.1667, 0.5692, 0.1667, 0.5308, 0.3333, 0.5692, 0.3333, 0.6077, 0.1667, 0.6077, 0.1667, 0.5692, 0.3333, 0.6077, 0.3333, 0.6462, 0.1667, 0.6462, 0.1667, 0.6077, 0.3333, 0.6462, 0.3333, 0.6846, 0.1667, 0.6846, 0.1667, 0.6462, 0.3333, 0.6846, 0.3333, 0.7231, 0.1667, 0.7231, 0.1667, 0.6846, 0.3333, 0.7231, 0.3333, 0.7615, 0.1667, 0.7615, 0.1667, 0.7231, 0.3333, 0.7615, 0.3333, 0.8, 0.1667, 0.8, 0.1667, 0.7615, 0.3333, 0.8, 0.3333, 0.8385, 0.1667, 0.8385, 0.1667, 0.8, 0.3333, 0.8385, 0.3333, 0.8769, 0.1667, 0.8769, 0.1667, 0.8385, 0.5, 0.5, 0.5, 0.5308, 0.3333, 0.5308, 0.3333, 0.5, 0.5, 0.5308, 0.5, 0.5692, 0.3333, 0.5692, 0.3333, 0.5308, 0.5, 0.5692, 0.5, 0.6077, 0.3333, 0.6077, 0.3333, 0.5692, 0.5, 0.6077, 0.5, 0.6462, 0.3333, 0.6462, 0.3333, 0.6077, 0.5, 0.6462, 0.5, 0.6846, 0.3333, 0.6846, 0.3333, 0.6462, 0.5, 0.6846, 0.5, 0.7231, 0.3333, 0.7231, 0.3333, 0.6846, 0.5, 0.7231, 0.5, 0.7615, 0.3333, 0.7615, 0.3333, 0.7231, 0.5, 0.7615, 0.5, 0.8, 0.3333, 0.8, 0.3333, 0.7615, 0.5, 0.8, 0.5, 0.8385, 0.3333, 0.8385, 0.3333, 0.8, 0.5, 0.8385, 0.5, 0.8769, 0.3333, 0.8769, 0.3333, 0.8385, 0.6667, 0.5, 0.6667, 0.5308, 0.5, 0.5308, 0.5, 0.5, 0.6667, 0.5308, 0.6667, 0.5692, 0.5, 0.5692, 0.5, 0.5308, 0.6667, 0.5692, 0.6667, 0.6077, 0.5, 0.6077, 0.5, 0.5692, 0.6667, 0.6077, 0.6667, 0.6462, 0.5, 0.6462, 0.5, 0.6077, 0.6667, 0.6462, 0.6667, 0.6846, 0.5, 0.6846, 0.5, 0.6462, 0.6667, 0.6846, 0.6667, 0.7231, 0.5, 0.7231, 0.5, 0.6846, 0.6667, 0.7231, 0.6667, 0.7615, 0.5, 0.7615, 0.5, 0.7231, 0.6667, 0.7615, 0.6667, 0.8, 0.5, 0.8, 0.5, 0.7615, 0.6667, 0.8, 0.6667, 0.8385, 0.5, 0.8385, 0.5, 0.8, 0.6667, 0.8385, 0.6667, 0.8769, 0.5, 0.8769, 0.5, 0.8385, 0.8333, 0.5, 0.8333, 0.5308, 0.6667, 0.5308, 0.6667, 0.5, 0.8333, 0.5308, 0.8333, 0.5692, 0.6667, 0.5692, 0.6667, 0.5308, 0.8333, 0.5692, 0.8333, 0.6077, 0.6667, 0.6077, 0.6667, 0.5692, 0.8333, 0.6077, 0.8333, 0.6462, 0.6667, 0.6462, 0.6667, 0.6077, 0.8333, 0.6462, 0.8333, 0.6846, 0.6667, 0.6846, 0.6667, 0.6462, 0.8333, 0.6846, 0.8333, 0.7231, 0.6667, 0.7231, 0.6667, 0.6846, 0.8333, 0.7231, 0.8333, 0.7615, 0.6667, 0.7615, 0.6667, 0.7231, 0.8333, 0.7615, 0.8333, 0.8, 0.6667, 0.8, 0.6667, 0.7615, 0.8333, 0.8, 0.8333, 0.8385, 0.6667, 0.8385, 0.6667, 0.8, 0.8333, 0.8385, 0.8333, 0.8769, 0.6667, 0.8769, 0.6667, 0.8385, 1.0, 0.5, 1.0, 0.5308, 0.8333, 0.5308, 0.8333, 0.5, 1.0, 0.5308, 1.0, 0.5692, 0.8333, 0.5692, 0.8333, 0.5308, 1.0, 0.5692, 1.0, 0.6077, 0.8333, 0.6077, 0.8333, 0.5692, 1.0, 0.6077, 1.0, 0.6462, 0.8333, 0.6462, 0.8333, 0.6077, 1.0, 0.6462, 1.0, 0.6846, 0.8333, 0.6846, 0.8333, 0.6462, 1.0, 0.6846, 1.0, 0.7231, 0.8333, 0.7231, 0.8333, 0.6846, 1.0, 0.7231, 1.0, 0.7615, 0.8333, 0.7615, 0.8333, 0.7231, 1.0, 0.7615, 1.0, 0.8, 0.8333, 0.8, 0.8333, 0.7615, 1.0, 0.8, 1.0, 0.8385, 0.8333, 0.8385, 0.8333, 0.8, 1.0, 0.8385, 1.0, 0.8769, 0.8333, 0.8769, 0.8333, 0.8385, 0.8333, 0.8769, -9.034e-08, 0.8769, 0.1667, 0.8769, 0.3333, 0.8769, 0.5, 0.8769, 0.6667, 0.8769, 0.3333, 0.7231, 0.1667, 0.7231, -8.941e-08, 0.7231, 0.8333, 0.7231, 0.6667, 0.7231, 0.5, 0.7231, 0.75, 0.49, 0.9578, 0.37, 0.9578, 0.13, 0.75, 0.01, 0.5422, 0.13, 0.5422, 0.37, 0.1667, 0.5, 0.1667, 0.5308, -8.941e-08, 0.5308, -8.941e-08, 0.5, 0.1667, 0.5308, 0.1667, 0.5692, -9.034e-08, 0.5692, -8.941e-08, 0.5308, 0.1667, 0.5692, 0.1667, 0.6077, -8.941e-08, 0.6077, -9.034e-08, 0.5692, 0.1667, 0.6077, 0.1667, 0.6462, -8.941e-08, 0.6462, -8.941e-08, 0.6077, 0.1667, 0.6462, 0.1667, 0.6846, -8.941e-08, 0.6846, -8.941e-08, 0.6462, 0.1667, 0.6846, 0.1667, 0.7231, -8.941e-08, 0.7231, -8.941e-08, 0.6846, 0.1667, 0.7231, 0.1667, 0.7615, -8.848e-08, 0.7615, -8.941e-08, 0.7231, 0.1667, 0.7615, 0.1667, 0.8, -8.941e-08, 0.8, -8.848e-08, 0.7615, 0.1667, 0.8, 0.1667, 0.8385, -8.941e-08, 0.8385, -8.941e-08, 0.8, 0.1667, 0.8385, 0.1667, 0.8769, -9.034e-08, 0.8769, -8.941e-08, 0.8385, 0.3333, 0.5, 0.3333, 0.5308, 0.1667, 0.5308, 0.1667, 0.5, 0.3333, 0.5308, 0.3333, 0.5692, 0.1667, 0.5692, 0.1667, 0.5308, 0.3333, 0.5692, 0.3333, 0.6077, 0.1667, 0.6077, 0.1667, 0.5692, 0.3333, 0.6077, 0.3333, 0.6462, 0.1667, 0.6462, 0.1667, 0.6077, 0.3333, 0.6462, 0.3333, 0.6846, 0.1667, 0.6846, 0.1667, 0.6462, 0.3333, 0.6846, 0.3333, 0.7231, 0.1667, 0.7231, 0.1667, 0.6846, 0.3333, 0.7231, 0.3333, 0.7615, 0.1667, 0.7615, 0.1667, 0.7231, 0.3333, 0.7615, 0.3333, 0.8, 0.1667, 0.8, 0.1667, 0.7615, 0.3333, 0.8, 0.3333, 0.8385, 0.1667, 0.8385, 0.1667, 0.8, 0.3333, 0.8385, 0.3333, 0.8769, 0.1667, 0.8769, 0.1667, 0.8385, 0.5, 0.5, 0.5, 0.5308, 0.3333, 0.5308, 0.3333, 0.5, 0.5, 0.5308, 0.5, 0.5692, 0.3333, 0.5692, 0.3333, 0.5308, 0.5, 0.5692, 0.5, 0.6077, 0.3333, 0.6077, 0.3333, 0.5692, 0.5, 0.6077, 0.5, 0.6462, 0.3333, 0.6462, 0.3333, 0.6077, 0.5, 0.6462, 0.5, 0.6846, 0.3333, 0.6846, 0.3333, 0.6462, 0.5, 0.6846, 0.5, 0.7231, 0.3333, 0.7231, 0.3333, 0.6846, 0.5, 0.7231, 0.5, 0.7615, 0.3333, 0.7615, 0.3333, 0.7231, 0.5, 0.7615, 0.5, 0.8, 0.3333, 0.8, 0.3333, 0.7615, 0.5, 0.8, 0.5, 0.8385, 0.3333, 0.8385, 0.3333, 0.8, 0.5, 0.8385, 0.5, 0.8769, 0.3333, 0.8769, 0.3333, 0.8385, 0.6667, 0.5, 0.6667, 0.5308, 0.5, 0.5308, 0.5, 0.5, 0.6667, 0.5308, 0.6667, 0.5692, 0.5, 0.5692, 0.5, 0.5308, 0.6667, 0.5692, 0.6667, 0.6077, 0.5, 0.6077, 0.5, 0.5692, 0.6667, 0.6077, 0.6667, 0.6462, 0.5, 0.6462, 0.5, 0.6077, 0.6667, 0.6462, 0.6667, 0.6846, 0.5, 0.6846, 0.5, 0.6462, 0.6667, 0.6846, 0.6667, 0.7231, 0.5, 0.7231, 0.5, 0.6846, 0.6667, 0.7231, 0.6667, 0.7615, 0.5, 0.7615, 0.5, 0.7231, 0.6667, 0.7615, 0.6667, 0.8, 0.5, 0.8, 0.5, 0.7615, 0.6667, 0.8, 0.6667, 0.8385, 0.5, 0.8385, 0.5, 0.8, 0.6667, 0.8385, 0.6667, 0.8769, 0.5, 0.8769, 0.5, 0.8385, 0.8333, 0.5, 0.8333, 0.5308, 0.6667, 0.5308, 0.6667, 0.5, 0.8333, 0.5308, 0.8333, 0.5692, 0.6667, 0.5692, 0.6667, 0.5308, 0.8333, 0.5692, 0.8333, 0.6077, 0.6667, 0.6077, 0.6667, 0.5692, 0.8333, 0.6077, 0.8333, 0.6462, 0.6667, 0.6462, 0.6667, 0.6077, 0.8333, 0.6462, 0.8333, 0.6846, 0.6667, 0.6846, 0.6667, 0.6462, 0.8333, 0.6846, 0.8333, 0.7231, 0.6667, 0.7231, 0.6667, 0.6846, 0.8333, 0.7231, 0.8333, 0.7615, 0.6667, 0.7615, 0.6667, 0.7231, 0.8333, 0.7615, 0.8333, 0.8, 0.6667, 0.8, 0.6667, 0.7615, 0.8333, 0.8, 0.8333, 0.8385, 0.6667, 0.8385, 0.6667, 0.8, 0.8333, 0.8385, 0.8333, 0.8769, 0.6667, 0.8769, 0.6667, 0.8385, 1.0, 0.5, 1.0, 0.5308, 0.8333, 0.5308, 0.8333, 0.5, 1.0, 0.5308, 1.0, 0.5692, 0.8333, 0.5692, 0.8333, 0.5308, 1.0, 0.5692, 1.0, 0.6077, 0.8333, 0.6077, 0.8333, 0.5692, 1.0, 0.6077, 1.0, 0.6462, 0.8333, 0.6462, 0.8333, 0.6077, 1.0, 0.6462, 1.0, 0.6846, 0.8333, 0.6846, 0.8333, 0.6462, 1.0, 0.6846, 1.0, 0.7231, 0.8333, 0.7231, 0.8333, 0.6846, 1.0, 0.7231, 1.0, 0.7615, 0.8333, 0.7615, 0.8333, 0.7231, 1.0, 0.7615, 1.0, 0.8, 0.8333, 0.8, 0.8333, 0.7615, 1.0, 0.8, 1.0, 0.8385, 0.8333, 0.8385, 0.8333, 0.8, 1.0, 0.8385, 1.0, 0.8769, 0.8333, 0.8769, 0.8333, 0.8385, 0.8333, 0.8769, -9.034e-08, 0.8769, 0.1667, 0.8769, 0.3333, 0.8769, 0.5, 0.8769, 0.6667, 0.8769, 0.75, 0.49, 0.9578, 0.37, 0.9578, 0.13, 0.75, 0.01, 0.5422, 0.13, 0.5422, 0.37, 0.1667, 0.5, 0.1667, 0.5308, -8.941e-08, 0.5308, -8.941e-08, 0.5, 0.1667, 0.5308, 0.1667, 0.5692, -9.034e-08, 0.5692, -8.941e-08, 0.5308, 0.1667, 0.5692, 0.1667, 0.6077, -8.941e-08, 0.6077, -9.034e-08, 0.5692, 0.1667, 0.6077, 0.1667, 0.6462, -8.941e-08, 0.6462, -8.941e-08, 0.6077, 0.1667, 0.6462, 0.1667, 0.6846, -8.941e-08, 0.6846, -8.941e-08, 0.6462, 0.1667, 0.6846, 0.1667, 0.7231, -8.941e-08, 0.7231, -8.941e-08, 0.6846, 0.1667, 0.7231, 0.1667, 0.7615, -8.848e-08, 0.7615, -8.941e-08, 0.7231, 0.1667, 0.7615, 0.1667, 0.8, -8.941e-08, 0.8, -8.848e-08, 0.7615, 0.1667, 0.8, 0.1667, 0.8385, -8.941e-08, 0.8385, -8.941e-08, 0.8, 0.1667, 0.8385, 0.1667, 0.8769, -9.034e-08, 0.8769, -8.941e-08, 0.8385, 0.3333, 0.5, 0.3333, 0.5308, 0.1667, 0.5308, 0.1667, 0.5, 0.3333, 0.5308, 0.3333, 0.5692, 0.1667, 0.5692, 0.1667, 0.5308, 0.3333, 0.5692, 0.3333, 0.6077, 0.1667, 0.6077, 0.1667, 0.5692, 0.3333, 0.6077, 0.3333, 0.6462, 0.1667, 0.6462, 0.1667, 0.6077, 0.3333, 0.6462, 0.3333, 0.6846, 0.1667, 0.6846, 0.1667, 0.6462, 0.3333, 0.6846, 0.3333, 0.7231, 0.1667, 0.7231, 0.1667, 0.6846, 0.3333, 0.7231, 0.3333, 0.7615, 0.1667, 0.7615, 0.1667, 0.7231, 0.3333, 0.7615, 0.3333, 0.8, 0.1667, 0.8, 0.1667, 0.7615, 0.3333, 0.8, 0.3333, 0.8385, 0.1667, 0.8385, 0.1667, 0.8, 0.3333, 0.8385, 0.3333, 0.8769, 0.1667, 0.8769, 0.1667, 0.8385, 0.5, 0.5, 0.5, 0.5308, 0.3333, 0.5308, 0.3333, 0.5, 0.5, 0.5308, 0.5, 0.5692, 0.3333, 0.5692, 0.3333, 0.5308, 0.5, 0.5692, 0.5, 0.6077, 0.3333, 0.6077, 0.3333, 0.5692, 0.5, 0.6077, 0.5, 0.6462, 0.3333, 0.6462, 0.3333, 0.6077, 0.5, 0.6462, 0.5, 0.6846, 0.3333, 0.6846, 0.3333, 0.6462, 0.5, 0.6846, 0.5, 0.7231, 0.3333, 0.7231, 0.3333, 0.6846, 0.5, 0.7231, 0.5, 0.7615, 0.3333, 0.7615, 0.3333, 0.7231, 0.5, 0.7615, 0.5, 0.8, 0.3333, 0.8, 0.3333, 0.7615, 0.5, 0.8, 0.5, 0.8385, 0.3333, 0.8385, 0.3333, 0.8, 0.5, 0.8385, 0.5, 0.8769, 0.3333, 0.8769, 0.3333, 0.8385, 0.6667, 0.5, 0.6667, 0.5308, 0.5, 0.5308, 0.5, 0.5, 0.6667, 0.5308, 0.6667, 0.5692, 0.5, 0.5692, 0.5, 0.5308, 0.6667, 0.5692, 0.6667, 0.6077, 0.5, 0.6077, 0.5, 0.5692, 0.6667, 0.6077, 0.6667, 0.6462, 0.5, 0.6462, 0.5, 0.6077, 0.6667, 0.6462, 0.6667, 0.6846, 0.5, 0.6846, 0.5, 0.6462, 0.6667, 0.6846, 0.6667, 0.7231, 0.5, 0.7231, 0.5, 0.6846, 0.6667, 0.7231, 0.6667, 0.7615, 0.5, 0.7615, 0.5, 0.7231, 0.6667, 0.7615, 0.6667, 0.8, 0.5, 0.8, 0.5, 0.7615, 0.6667, 0.8, 0.6667, 0.8385, 0.5, 0.8385, 0.5, 0.8, 0.6667, 0.8385, 0.6667, 0.8769, 0.5, 0.8769, 0.5, 0.8385, 0.8333, 0.5, 0.8333, 0.5308, 0.6667, 0.5308, 0.6667, 0.5, 0.8333, 0.5308, 0.8333, 0.5692, 0.6667, 0.5692, 0.6667, 0.5308, 0.8333, 0.5692, 0.8333, 0.6077, 0.6667, 0.6077, 0.6667, 0.5692, 0.8333, 0.6077, 0.8333, 0.6462, 0.6667, 0.6462, 0.6667, 0.6077, 0.8333, 0.6462, 0.8333, 0.6846, 0.6667, 0.6846, 0.6667, 0.6462, 0.8333, 0.6846, 0.8333, 0.7231, 0.6667, 0.7231, 0.6667, 0.6846, 0.8333, 0.7231, 0.8333, 0.7615, 0.6667, 0.7615, 0.6667, 0.7231, 0.8333, 0.7615, 0.8333, 0.8, 0.6667, 0.8, 0.6667, 0.7615, 0.8333, 0.8, 0.8333, 0.8385, 0.6667, 0.8385, 0.6667, 0.8, 0.8333, 0.8385, 0.8333, 0.8769, 0.6667, 0.8769, 0.6667, 0.8385, 1.0, 0.5, 1.0, 0.5308, 0.8333, 0.5308, 0.8333, 0.5, 1.0, 0.5308, 1.0, 0.5692, 0.8333, 0.5692, 0.8333, 0.5308, 1.0, 0.5692, 1.0, 0.6077, 0.8333, 0.6077, 0.8333, 0.5692, 1.0, 0.6077, 1.0, 0.6462, 0.8333, 0.6462, 0.8333, 0.6077, 1.0, 0.6462, 1.0, 0.6846, 0.8333, 0.6846, 0.8333, 0.6462, 1.0, 0.6846, 1.0, 0.7231, 0.8333, 0.7231, 0.8333, 0.6846, 1.0, 0.7231, 1.0, 0.7615, 0.8333, 0.7615, 0.8333, 0.7231, 1.0, 0.7615, 1.0, 0.8, 0.8333, 0.8, 0.8333, 0.7615, 1.0, 0.8, 1.0, 0.8385, 0.8333, 0.8385, 0.8333, 0.8, 1.0, 0.8385, 1.0, 0.8769, 0.8333, 0.8769, 0.8333, 0.8385, 0.8333, 0.8769, -9.034e-08, 0.8769, 0.1667, 0.8769, 0.3333, 0.8769, 0.5, 0.8769, 0.6667, 0.8769])
me_cylinder_018.materials.append(mat_grass)
me_cylinder_018.update()

# ---- objects
ob_cylinder_008 = bpy.data.objects.new('Cylinder.008', me_cylinder_018)

# ---- transforms, parenting, visibility, modifiers, constraints
ob_cylinder_008.location = (0.0, 0.0, 0.0)
ob_cylinder_008.rotation_euler = (0.0, -0.0, 1.059)
ob_cylinder_008.scale = (0.5051, 0.2194, 1.0)

# ---- collection membership
col_grass_2.objects.link(ob_cylinder_008)

# ---- scene / render settings (as saved in the file)
scene.frame_start = 1; scene.frame_end = 250; scene.frame_set(1)
scene.render.engine = 'BLENDER_EEVEE_NEXT'
scene.cycles.sampling_pattern = 'TABULATED_SOBOL'
scene.cycles.use_light_tree = False
scene.view_settings.view_transform = 'Filmic'
bpy.context.view_layer.update()

# ---- added for rendering (the .blend has no active camera and no usable light): camera, sun
cam_auto = bpy.data.cameras.new('AutoCamera')
cam_auto.lens = 50.0
cam_auto.sensor_width = 36.0
cam_auto.clip_end = 1000.0
ob_auto_camera = bpy.data.objects.new('AutoCamera', cam_auto)
scene.collection.objects.link(ob_auto_camera)
ob_auto_camera.location = (0.415132, -0.485206, 0.336761)
ob_auto_camera.rotation_euler = (1.09748, -7.21219e-08, 0.694738)
scene.camera = ob_auto_camera
light_auto_sun = bpy.data.lights.new('AutoSun', 'SUN')
light_auto_sun.energy = 3.0
light_auto_sun.angle = 0.0523599
ob_auto_sun = bpy.data.objects.new('AutoSun', light_auto_sun)
scene.collection.objects.link(ob_auto_sun)
ob_auto_sun.rotation_euler = (0.872665, 0.174533, 0.523599)
bpy.context.view_layer.update()
